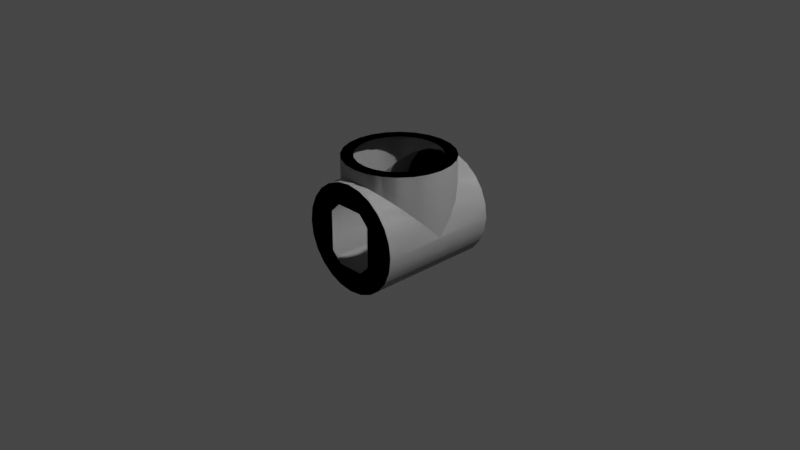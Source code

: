 # Source: inlineAirlock.blend  (saved by Blender 3.1.7; exported with 4.5.12 LTS)
import bpy
from mathutils import Matrix  # noqa: F401  (used for matrix-valued properties, if any)

bpy.ops.wm.read_factory_settings(use_empty=True)
scene = bpy.context.scene
scene.name = 'Scene'

# ---- collections
col_collection = bpy.data.collections.new('Collection'); scene.collection.children.link(col_collection)

# ---- materials (node trees are filled in below, after node groups)
mat_material_002 = bpy.data.materials.new('Material.002')
mat_material_002.use_transparent_shadow = False

# ---- node groups
ng_color4 = bpy.data.node_groups.new('Color4', 'ShaderNodeTree')
_s = ng_color4.interface.new_socket(name='Color', in_out='OUTPUT', socket_type='NodeSocketColor')
_s = ng_color4.interface.new_socket(name='Alpha', in_out='OUTPUT', socket_type='NodeSocketFloat')
_s = ng_color4.interface.new_socket(name='Color', in_out='INPUT', socket_type='NodeSocketColor')
_s = ng_color4.interface.new_socket(name='Alpha', in_out='INPUT', socket_type='NodeSocketFloat')
_s.min_value = 1.0
_N = ng_color4.nodes; _L = ng_color4.links
n0 = _N.new('NodeGroupInput'); n0.name = 'Group Input'; n0.location = (-403, 18)
n1 = _N.new('NodeGroupOutput'); n1.name = 'Group Output'; n1.location = (154, 24)
_L.new(n0.outputs[1], n1.inputs[1])
_L.new(n0.outputs[0], n1.inputs[0])
n1.is_active_output = True
ng_maincolor = bpy.data.node_groups.new('MainColor', 'ShaderNodeTree')
_s = ng_maincolor.interface.new_socket(name='Color', in_out='OUTPUT', socket_type='NodeSocketColor')
_s = ng_maincolor.interface.new_socket(name='Alpha', in_out='OUTPUT', socket_type='NodeSocketFloat')
_s = ng_maincolor.interface.new_socket(name='VColor', in_out='INPUT', socket_type='NodeSocketColor')
_s = ng_maincolor.interface.new_socket(name='VAlpha', in_out='INPUT', socket_type='NodeSocketFloat')
_s.min_value = 1e+04
_s = ng_maincolor.interface.new_socket(name='CColor', in_out='INPUT', socket_type='NodeSocketColor')
_s = ng_maincolor.interface.new_socket(name='CAlpha', in_out='INPUT', socket_type='NodeSocketFloat')
_s.min_value = 1.0
_s = ng_maincolor.interface.new_socket(name='TColor', in_out='INPUT', socket_type='NodeSocketColor')
_s = ng_maincolor.interface.new_socket(name='TAlpha', in_out='INPUT', socket_type='NodeSocketFloat')
_s.min_value = 1.0
_N = ng_maincolor.nodes; _L = ng_maincolor.links
n0 = _N.new('NodeGroupInput'); n0.name = 'Group Input'; n0.location = (-284, 35)
n1 = _N.new('NodeGroupOutput'); n1.name = 'Group Output'; n1.location = (332, -19)
n2 = _N.new('ShaderNodeMix'); n2.name = 'VC*CC*TC'; n2.location = (127, -33)
n2.label = 'VC*CC*TC'
n2.hide = True
n2.data_type = 'RGBA'
n2.blend_type = 'MULTIPLY'
n2.inputs[0].default_value = 1.0
n3 = _N.new('ShaderNodeMix'); n3.name = 'VC*CC'; n3.location = (-44, 33)
n3.label = 'VC*CC'
n3.hide = True
n3.data_type = 'RGBA'
n3.blend_type = 'MULTIPLY'
n3.inputs[0].default_value = 1.0
n4 = _N.new('ShaderNodeMath'); n4.name = 'VA*CA'; n4.location = (-59, -19)
n4.label = 'VA*CA'
n4.hide = True
n4.operation = 'MULTIPLY'
n4.inputs[2].default_value = 0.0
n5 = _N.new('ShaderNodeMath'); n5.name = 'VA*CA*TA'; n5.location = (130, -79)
n5.label = 'VA*CA*TA'
n5.hide = True
n5.operation = 'MULTIPLY'
n5.inputs[2].default_value = 0.0
_L.new(n0.outputs[2], n3.inputs[7])
_L.new(n0.outputs[4], n2.inputs[7])
_L.new(n2.outputs[2], n1.inputs[0])
_L.new(n3.outputs[2], n2.inputs[6])
_L.new(n0.outputs[0], n3.inputs[6])
_L.new(n0.outputs[1], n4.inputs[0])
_L.new(n0.outputs[3], n4.inputs[1])
_L.new(n4.outputs[0], n5.inputs[0])
_L.new(n0.outputs[5], n5.inputs[1])
_L.new(n5.outputs[0], n1.inputs[1])
n1.is_active_output = True
ng_standardshader = bpy.data.node_groups.new('StandardShader', 'ShaderNodeTree')
_s = ng_standardshader.interface.new_socket(name='BSDF', in_out='OUTPUT', socket_type='NodeSocketShader')
_s = ng_standardshader.interface.new_socket(name='BaseColor', in_out='INPUT', socket_type='NodeSocketColor')
_s = ng_standardshader.interface.new_socket(name='Shininess', in_out='INPUT', socket_type='NodeSocketFloat')
_s.min_value = 1e+04
_s = ng_standardshader.interface.new_socket(name='Gloss', in_out='INPUT', socket_type='NodeSocketFloat')
_s.min_value = 1e+04
_s = ng_standardshader.interface.new_socket(name='Emission', in_out='INPUT', socket_type='NodeSocketColor')
_s = ng_standardshader.interface.new_socket(name='Emission Strength', in_out='INPUT', socket_type='NodeSocketFloat')
_s.min_value = 1e+06
_s = ng_standardshader.interface.new_socket(name='Alpha', in_out='INPUT', socket_type='NodeSocketFloat')
_s.min_value = 1.0
_s = ng_standardshader.interface.new_socket(name='NormalColor', in_out='INPUT', socket_type='NodeSocketColor')
_N = ng_standardshader.nodes; _L = ng_standardshader.links
n0 = _N.new('NodeGroupOutput'); n0.name = 'Group Output'; n0.location = (555, 248)
n1 = _N.new('NodeGroupInput'); n1.name = 'Group Input'; n1.location = (-444, 74)
n2 = _N.new('ShaderNodeNormalMap'); n2.name = 'Normal Map'; n2.location = (-96, -256)
n2.hide = True
n3 = _N.new('ShaderNodeMath'); n3.name = 'Roughness'; n3.location = (-4, -2)
n3.label = 'Roughness'
n3.hide = True
n3.operation = 'SQRT'
n3.inputs[2].default_value = 0.0
n4 = _N.new('ShaderNodeMath'); n4.name = 'SpecularConv'; n4.location = (-120, 39)
n4.label = 'SpecularConv'
n4.hide = True
n4.operation = 'SQRT'
n4.inputs[2].default_value = 0.0
n5 = _N.new('ShaderNodeMath'); n5.name = 'Gloss2Rough'; n5.location = (-176, -1)
n5.label = 'Gloss2Rough'
n5.hide = True
n5.operation = 'SUBTRACT'
n5.inputs[0].default_value = 1.0
n5.inputs[2].default_value = 0.0
n6 = _N.new('ShaderNodeBsdfPrincipled'); n6.name = 'Principled BSDF'; n6.location = (226, 256)
n6.distribution = 'GGX'
n6.subsurface_method = 'BURLEY'
n6.inputs[3].default_value = 1.45
_L.new(n6.outputs[0], n0.inputs[0])
_L.new(n4.outputs[0], n6.inputs[13])
_L.new(n1.outputs[3], n6.inputs[27])
_L.new(n3.outputs[0], n6.inputs[2])
_L.new(n1.outputs[0], n6.inputs[0])
_L.new(n1.outputs[1], n4.inputs[0])
_L.new(n1.outputs[6], n2.inputs[1])
_L.new(n5.outputs[0], n3.inputs[0])
_L.new(n1.outputs[2], n5.inputs[1])
_L.new(n2.outputs[0], n6.inputs[5])
_L.new(n1.outputs[5], n6.inputs[4])
_L.new(n1.outputs[4], n6.inputs[28])
n0.is_active_output = True

# ---- material node trees
mat_material_002.use_nodes = True; mat_material_002.node_tree.nodes.clear()
_N = mat_material_002.node_tree.nodes; _L = mat_material_002.node_tree.links
n0 = _N.new('ShaderNodeTexImage'); n0.name = '_MainTex'; n0.location = (-131, -187)
n0.label = '_MainTex'
n0.hide = True
n1 = _N.new('ShaderNodeUVMap'); n1.name = 'UV Map'; n1.location = (-345, -213)
n2 = _N.new('ShaderNodeGroup'); n2.name = '_Color'; n2.location = (-34, -148)
n2.label = '_Color'
n2.hide = True
n2.node_tree = ng_color4
n2.inputs[0].default_value = (1.0, 1.0, 1.0, 1.0)
n2.inputs[1].default_value = 1.0
n3 = _N.new('ShaderNodeVertexColor'); n3.name = 'Vertex Color'; n3.location = (-31, -96)
n3.hide = True
n4 = _N.new('ShaderNodeOutputMaterial'); n4.name = 'Material Output'; n4.location = (765, 26)
n5 = _N.new('ShaderNodeGroup'); n5.name = 'Group'; n5.location = (157, 9)
n5.node_tree = ng_maincolor
n6 = _N.new('ShaderNodeGroup'); n6.name = 'StandardShader'; n6.location = (542, -4)
n6.node_tree = ng_standardshader
n6.inputs[1].default_value = 0.0
n6.inputs[2].default_value = 0.0
n6.inputs[3].default_value = (0.0, 0.0, 0.0, 1.0)
n6.inputs[4].default_value = 1.0
n6.inputs[6].default_value = (0.5, 0.5, 1.0, 1.0)
n7 = _N.new('ShaderNodeValue'); n7.name = '_Opacity'; n7.location = (327, -167)
n7.label = '_Opacity'
n7.hide = True
n7.outputs[0].default_value = 1.0
_L.new(n1.outputs[0], n0.inputs[0])
_L.new(n6.outputs[0], n4.inputs[0])
_L.new(n2.outputs[0], n5.inputs[2])
_L.new(n2.outputs[1], n5.inputs[3])
_L.new(n0.outputs[0], n5.inputs[4])
_L.new(n0.outputs[1], n5.inputs[5])
_L.new(n5.outputs[0], n6.inputs[0])
_L.new(n3.outputs[1], n5.inputs[1])
_L.new(n3.outputs[0], n5.inputs[0])
_L.new(n7.outputs[0], n6.inputs[5])
n4.is_active_output = True

# ---- world
world_world = bpy.data.worlds.new('World'); scene.world = world_world
world_world.use_nodes = True; world_world.node_tree.nodes.clear()
_N = world_world.node_tree.nodes; _L = world_world.node_tree.links
n0 = _N.new('ShaderNodeOutputWorld'); n0.name = 'World Output'; n0.location = (300, 300)
n1 = _N.new('ShaderNodeBackground'); n1.name = 'Background'; n1.location = (10, 300)
n1.inputs[0].default_value = (0.05088, 0.05088, 0.05088, 1.0)
_L.new(n1.outputs[0], n0.inputs[0])
n0.is_active_output = True
world_world.color = (0.05088, 0.05088, 0.05088)
world_world.use_sun_shadow = False
world_world.sun_shadow_jitter_overblur = 0.0

# ---- cameras
cam_camera = bpy.data.cameras.new('Camera')
cam_camera.clip_end = 100.0
cam_camera.ortho_scale = 7.314

# ---- lights
light_light = bpy.data.lights.new('Light', 'POINT')
light_light.transmission_factor = 0.0
light_light.energy = 1000.0
light_light.shadow_soft_size = 0.1
light_light.shadow_maximum_resolution = 0.006
light_light.use_absolute_resolution = True

# ---- meshes
me_cylinder = bpy.data.meshes.new('Cylinder')
me_cylinder.from_pydata([(2.434e-07, -0.6638, 0.3259), (-2.736e-07, 0.6638, 0.3259), (1.64e-07, -0.4538, 0.7127), (-0.07704, -0.6638, 0.3259), (-0.1175, -0.4383, 0.7127), (-0.07704, 0.6638, 0.3259), (-0.1488, -0.6638, 0.3259), (-0.2269, -0.393, 0.7127), (-0.1488, 0.6638, 0.3259), (-0.2595, -0.6638, 0.2158), (-0.3209, -0.3209, 0.7127), (-0.2595, 0.6638, 0.2158), (-0.2595, -0.6638, 0.1526), (-0.393, -0.2269, 0.7127), (-0.2595, 0.6638, 0.1526), (-0.2595, -0.6638, 0.07898), (-0.4383, -0.1175, 0.7127), (-0.2595, 0.6638, 0.07898), (-0.2595, -0.6638, -1.156e-07), (-0.2595, 0.6638, 6.358e-08), (-0.4538, -2.386e-07, 0.7127), (-0.2595, -0.6638, -0.07898), (-0.2595, 0.6638, -0.07898), (-0.4383, 0.1175, 0.7127), (-0.2595, -0.6638, -0.1526), (-0.2595, 0.6638, -0.1526), (-0.393, 0.2269, 0.7127), (-0.2595, -0.6638, -0.2158), (-0.3209, 0.3209, 0.7127), (-0.2595, 0.6638, -0.2158), (-0.1488, -0.6638, -0.3259), (-0.2269, 0.393, 0.7127), (-0.1488, 0.6638, -0.3259), (-0.07704, -0.6638, -0.3259), (-0.1175, 0.4383, 0.7127), (-0.07704, 0.6638, -0.3259), (2.815e-07, -0.6638, -0.3259), (-2.364e-07, 0.6638, -0.3259), (-1.383e-07, 0.4538, 0.7127), (0.07704, -0.6638, -0.3259), (0.1175, 0.4383, 0.7127), (0.07704, 0.6638, -0.3259), (0.1488, -0.6638, -0.3259), (0.2269, 0.393, 0.7127), (0.1488, 0.6638, -0.3259), (0.2595, -0.6638, -0.2158), (0.3209, 0.3209, 0.7127), (0.2595, 0.6638, -0.2158), (0.2595, -0.6638, -0.1526), (0.393, 0.2269, 0.7127), (0.2595, 0.6638, -0.1526), (0.2595, -0.6638, -0.07898), (0.2595, 0.6638, -0.07898), (0.4383, 0.1175, 0.7127), (0.2595, -0.6638, -8.124e-08), (0.4538, 6.312e-08, 0.7127), (0.2595, 0.6638, 1.009e-07), (0.2595, -0.6638, 0.07898), (0.4383, -0.1175, 0.7127), (0.2595, 0.6638, 0.07898), (0.2595, -0.6638, 0.1526), (0.393, -0.2269, 0.7127), (0.2595, 0.6638, 0.1526), (0.2595, -0.6638, 0.2158), (0.3209, -0.3209, 0.7127), (0.2595, 0.6638, 0.2158), (0.1488, -0.6638, 0.3259), (0.2269, -0.393, 0.7127), (0.1488, 0.6638, 0.3259), (0.07704, -0.6638, 0.3259), (0.1175, -0.4383, 0.7127), (0.07704, 0.6638, 0.3259), (2.237e-07, -0.5843, 0.5843), (-0.1512, -0.5643, 0.5643), (-0.2921, -0.506, 0.506), (-0.4131, -0.4131, 0.4131), (-0.506, -0.2921, 0.2921), (-0.5643, -0.1512, 0.1512), (-0.5643, 0.1512, 0.1512), (-0.5843, -1.031e-07, 8.941e-08), (-0.506, 0.2921, 0.2921), (-0.4131, 0.4131, 0.4131), (-0.2921, 0.506, 0.506), (-0.1512, 0.5643, 0.5643), (-1.803e-07, 0.5843, 0.5843), (0.1512, 0.5643, 0.5643), (0.2921, 0.506, 0.506), (0.4131, 0.4131, 0.4131), (0.506, 0.2921, 0.2921), (0.5643, 0.1512, 0.1512), (0.5843, 2.387e-07, 8.941e-08), (0.5643, -0.1512, 0.1512), (0.506, -0.2921, 0.2921), (0.4131, -0.4131, 0.4131), (0.2921, -0.506, 0.506), (0.1512, -0.5643, 0.5643), (2.546e-07, -0.6638, 0.5843), (-0.1512, -0.6638, 0.5643), (-0.2921, -0.6638, 0.506), (-0.4131, -0.6638, 0.4131), (-0.2921, 0.6638, 0.506), (-0.4131, 0.6638, 0.4131), (-0.506, -0.6638, 0.2921), (-0.5643, -0.6638, 0.1512), (-0.506, 0.6638, 0.2921), (-0.5643, 0.6638, 0.1512), (-0.5843, -0.6638, -1.178e-07), (-0.5643, -0.6638, -0.1512), (-0.506, -0.6638, -0.2921), (-0.506, 0.6638, -0.2921), (-0.4131, 0.6638, -0.4131), (-0.4131, -0.6638, -0.4131), (-0.2921, -0.6638, -0.506), (-0.2921, 0.6638, -0.506), (-0.1512, -0.6638, -0.5643), (3.057e-07, -0.6638, -0.5843), (-0.1512, 0.6638, -0.5643), (-2.113e-07, 0.6638, -0.5843), (0.1512, 0.6638, -0.5643), (0.1512, -0.6638, -0.5643), (0.2921, -0.6638, -0.506), (0.2921, 0.6638, -0.506), (0.4131, -0.6638, -0.4131), (0.506, -0.6638, -0.2921), (0.4131, 0.6638, -0.4131), (0.506, 0.6638, -0.2921), (0.5643, -0.6638, -0.1512), (0.5843, -0.6638, -6.116e-08), (0.5643, -0.6638, 0.1512), (0.5843, 0.6638, 1.054e-07), (0.5643, 0.6638, 0.1512), (0.506, -0.6638, 0.2921), (0.4131, -0.6638, 0.4131), (0.506, 0.6638, 0.2921), (0.4131, 0.6638, 0.4131), (0.2921, -0.6638, 0.506), (0.1512, -0.6638, 0.5643), (0.2921, 0.6638, 0.506), (0.1512, 0.6638, 0.5643), (-2.623e-07, 0.6638, 0.5843), (-0.1512, 0.6638, 0.5643), (-0.5843, 0.6638, 4.881e-08), (-0.5643, 0.6638, -0.1512), (0.5643, 0.6638, -0.1512), (2.237e-07, -0.5843, 0.7127), (-0.1512, -0.5643, 0.7127), (-0.2921, -0.506, 0.7127), (-0.4131, -0.4131, 0.7127), (-0.506, -0.2921, 0.7127), (-0.5643, -0.1512, 0.7127), (-0.5843, -2.865e-07, 0.7127), (-0.5643, 0.1512, 0.7127), (-0.506, 0.2921, 0.7127), (-0.2921, 0.506, 0.7127), (-0.1512, 0.5643, 0.7127), (0.2921, 0.506, 0.7127), (0.4131, 0.4131, 0.7127), (0.506, 0.2921, 0.7127), (0.5643, 0.1512, 0.7127), (0.5843, 1.12e-07, 0.7127), (0.5643, -0.1512, 0.7127), (0.506, -0.2921, 0.7127), (0.4131, -0.4131, 0.7127), (0.2921, -0.506, 0.7127), (0.1512, -0.5643, 0.7127), (-0.4131, 0.4131, 0.7127), (-1.803e-07, 0.5843, 0.7127), (0.1512, 0.5643, 0.7127)], [], [(72, 73, 145, 144), (73, 74, 146, 145), (74, 75, 147, 146), (147, 75, 76, 148), (148, 76, 77, 149), (149, 77, 79, 150), (79, 78, 151, 150), (78, 80, 152, 151), (80, 81, 165, 152), (165, 81, 82, 153), (82, 83, 154, 153), (83, 84, 166, 154), (166, 84, 85, 167), (167, 85, 86, 155), (86, 87, 156, 155), (157, 156, 87, 88), (158, 157, 88, 89), (159, 158, 89, 90), (90, 91, 160, 159), (91, 92, 161, 160), (92, 93, 162, 161), (93, 94, 163, 162), (94, 95, 164, 163), (95, 72, 144, 164), (84, 83, 140, 139), (73, 72, 96, 97), (83, 82, 100, 140), (74, 73, 97, 98), (82, 81, 101, 100), (75, 74, 98, 99), (81, 80, 104, 101), (76, 75, 99, 102), (104, 80, 78, 105), (77, 76, 102, 103), (78, 79, 77, 103, 106, 141, 105), (106, 107, 142, 141), (107, 108, 109, 142), (108, 111, 110, 109), (111, 112, 113, 110), (112, 114, 116, 113), (114, 115, 117, 116), (115, 119, 118, 117), (119, 120, 121, 118), (120, 122, 124, 121), (122, 123, 125, 124), (123, 126, 143, 125), (126, 127, 129, 143), (128, 91, 90, 89, 130, 129, 127), (130, 89, 88, 133), (131, 92, 91, 128), (133, 88, 87, 134), (132, 93, 92, 131), (87, 86, 137, 134), (94, 93, 132, 135), (86, 85, 138, 137), (95, 94, 135, 136), (85, 84, 139, 138), (72, 95, 136, 96), (3, 97, 96, 0), (9, 99, 98, 6), (8, 100, 101, 11), (15, 103, 102, 12), (14, 104, 105, 17), (21, 107, 106, 18), (24, 108, 107, 21), (25, 109, 110, 29), (30, 112, 111, 27), (29, 110, 113, 32), (36, 115, 114, 33), (35, 116, 117, 37), (37, 117, 118, 41), (42, 120, 119, 39), (41, 118, 121, 44), (48, 123, 122, 45), (47, 124, 125, 50), (54, 127, 126, 51), (57, 128, 127, 54), (56, 129, 130, 59), (63, 132, 131, 60), (62, 133, 134, 65), (69, 136, 135, 66), (68, 137, 138, 71), (0, 96, 136, 69), (1, 139, 140, 5), (6, 98, 97, 3), (5, 140, 100, 8), (12, 102, 99, 9), (11, 101, 104, 14), (18, 106, 103, 15), (17, 105, 141, 19), (22, 142, 109, 25), (27, 111, 108, 24), (33, 114, 112, 30), (32, 113, 116, 35), (39, 119, 115, 36), (45, 122, 120, 42), (44, 121, 124, 47), (51, 126, 123, 48), (50, 125, 143, 52), (52, 143, 129, 56), (60, 131, 128, 57), (59, 130, 133, 62), (66, 135, 132, 63), (65, 134, 137, 68), (71, 138, 139, 1), (19, 141, 142, 22), (2, 144, 145, 4), (4, 145, 146, 7), (10, 147, 148, 13), (16, 149, 150, 20), (23, 151, 152, 26), (31, 153, 154, 34), (43, 155, 156, 46), (49, 157, 158, 53), (53, 158, 159, 55), (58, 160, 161, 61), (64, 162, 163, 67), (70, 164, 144, 2), (7, 146, 147, 10), (13, 148, 149, 16), (20, 150, 151, 23), (26, 152, 165, 28), (28, 165, 153, 31), (34, 154, 166, 38), (38, 166, 167, 40), (40, 167, 155, 43), (46, 156, 157, 49), (55, 159, 160, 58), (61, 161, 162, 64), (67, 163, 164, 70)])
me_cylinder.polygons.foreach_set('use_smooth', [True] * 130)
_k = set([(72, 73), (72, 95), (73, 74), (74, 75), (75, 76), (76, 77), (77, 79), (78, 79), (78, 80), (80, 81), (81, 82), (82, 83), (83, 84), (84, 85), (85, 86), (86, 87), (87, 88), (88, 89), (89, 90), (90, 91), (91, 92), (92, 93), (93, 94), (94, 95), (96, 97), (96, 136), (97, 98), (98, 99), (99, 102), (100, 101), (100, 140), (101, 104), (102, 103), (103, 106), (104, 105), (105, 141), (106, 107), (107, 108), (108, 111), (109, 110), (109, 142), (110, 113), (111, 112), (112, 114), (113, 116), (114, 115), (115, 119), (116, 117), (117, 118), (118, 121), (119, 120), (120, 122), (121, 124), (122, 123), (123, 126), (124, 125), (125, 143), (126, 127), (127, 128), (128, 131), (129, 130), (129, 143), (130, 133), (131, 132), (132, 135), (133, 134), (134, 137), (135, 136), (137, 138), (138, 139), (139, 140), (141, 142), (144, 145), (144, 164), (145, 146), (146, 147), (147, 148), (148, 149), (149, 150), (150, 151), (151, 152), (152, 165), (153, 154), (153, 165), (154, 166), (155, 156), (155, 167), (156, 157), (157, 158), (158, 159), (159, 160), (160, 161), (161, 162), (162, 163), (163, 164), (166, 167)])
me_cylinder.attributes.new('sharp_edge', 'BOOLEAN', 'EDGE').data.foreach_set('value', [ (min(e.vertices), max(e.vertices)) in _k for e in me_cylinder.edges])
_uv = me_cylinder.uv_layers.new(name='UVMap')
_uv.uv.foreach_set('vector', [1.0, 0.9099, 0.9583, 0.8959, 0.9583, 1.0, 1.0, 1.0, 0.9583, 0.8959, 0.9167, 0.855, 0.9167, 1.0, 0.9583, 1.0, 0.9167, 0.855, 0.875, 0.7898, 0.875, 1.0, 0.9167, 1.0, 0.875, 1.0, 0.875, 0.7898, 0.8333, 0.7049, 0.8333, 1.0, 0.8333, 1.0, 0.8333, 0.7049, 0.7917, 0.6061, 0.7917, 1.0, 0.7917, 1.0, 0.7917, 0.6061, 0.75, 0.5, 0.75, 1.0, 0.75, 0.5, 0.7083, 0.6061, 0.7083, 1.0, 0.75, 1.0, 0.7083, 0.6061, 0.6667, 0.7049, 0.6667, 1.0, 0.7083, 1.0, 0.6667, 0.7049, 0.625, 0.7898, 0.625, 1.0, 0.6667, 1.0, 0.625, 1.0, 0.625, 0.7898, 0.5833, 0.855, 0.5833, 1.0, 0.5833, 0.855, 0.5417, 0.8959, 0.5417, 1.0, 0.5833, 1.0, 0.5417, 0.8959, 0.5, 0.9099, 0.5, 1.0, 0.5417, 1.0, 0.5, 1.0, 0.5, 0.9099, 0.4583, 0.8959, 0.4583, 1.0, 0.4583, 1.0, 0.4583, 0.8959, 0.4167, 0.855, 0.4167, 1.0, 0.4167, 0.855, 0.375, 0.7898, 0.375, 1.0, 0.4167, 1.0, 0.3333, 1.0, 0.375, 1.0, 0.375, 0.7898, 0.3333, 0.7049, 0.2917, 1.0, 0.3333, 1.0, 0.3333, 0.7049, 0.2917, 0.6061, 0.25, 1.0, 0.2917, 1.0, 0.2917, 0.6061, 0.25, 0.5, 0.25, 0.5, 0.2083, 0.6061, 0.2083, 1.0, 0.25, 1.0, 0.2083, 0.6061, 0.1667, 0.7049, 0.1667, 1.0, 0.2083, 1.0, 0.1667, 0.7049, 0.125, 0.7898, 0.125, 1.0, 0.1667, 1.0, 0.125, 0.7898, 0.08333, 0.855, 0.08333, 1.0, 0.125, 1.0, 0.08333, 0.855, 0.04167, 0.8959, 0.04167, 1.0, 0.08333, 1.0, 0.04167, 0.8959, -1.863e-07, 0.9099, -1.863e-07, 1.0, 0.04167, 1.0, 1.0, 0.9701, 0.9583, 0.9626, 0.9583, 1.0, 1.0, 1.0, 0.9583, 0.5374, 1.0, 0.5299, 1.0, 0.5, 0.9583, 0.5, 0.9583, 0.9626, 0.9167, 0.9406, 0.9167, 1.0, 0.9583, 1.0, 0.9167, 0.5594, 0.9583, 0.5374, 0.9583, 0.5, 0.9167, 0.5, 0.9167, 0.9406, 0.875, 0.9056, 0.875, 1.0, 0.9167, 1.0, 0.875, 0.5944, 0.9167, 0.5594, 0.9167, 0.5, 0.875, 0.5, 0.875, 0.9056, 0.8333, 0.86, 0.8333, 1.0, 0.875, 1.0, 0.8333, 0.64, 0.875, 0.5944, 0.875, 0.5, 0.8333, 0.5, 0.8333, 1.0, 0.8333, 0.86, 0.7917, 0.807, 0.7917, 1.0, 0.7917, 0.693, 0.8333, 0.64, 0.8333, 0.5, 0.7917, 0.5, 0.7917, 0.807, 0.75, 0.75, 0.7917, 0.693, 0.7917, 0.5, 0.75, 0.5, 0.75, 1.0, 0.7917, 1.0, 0.75, 0.5, 0.7083, 0.5, 0.7083, 1.0, 0.75, 1.0, 0.7083, 0.5, 0.6667, 0.5, 0.6667, 1.0, 0.7083, 1.0, 0.6667, 0.5, 0.625, 0.5, 0.625, 1.0, 0.6667, 1.0, 0.625, 0.5, 0.5833, 0.5, 0.5833, 1.0, 0.625, 1.0, 0.5833, 0.5, 0.5417, 0.5, 0.5417, 1.0, 0.5833, 1.0, 0.5417, 0.5, 0.5, 0.5, 0.5, 1.0, 0.5417, 1.0, 0.5, 0.5, 0.4583, 0.5, 0.4583, 1.0, 0.5, 1.0, 0.4583, 0.5, 0.4167, 0.5, 0.4167, 1.0, 0.4583, 1.0, 0.4167, 0.5, 0.375, 0.5, 0.375, 1.0, 0.4167, 1.0, 0.375, 0.5, 0.3333, 0.5, 0.3333, 1.0, 0.375, 1.0, 0.3333, 0.5, 0.2917, 0.5, 0.2917, 1.0, 0.3333, 1.0, 0.2917, 0.5, 0.25, 0.5, 0.25, 1.0, 0.2917, 1.0, 0.2083, 0.5, 0.2083, 0.693, 0.25, 0.75, 0.2083, 0.807, 0.2083, 1.0, 0.25, 1.0, 0.25, 0.5, 0.2083, 1.0, 0.2083, 0.807, 0.1667, 0.86, 0.1667, 1.0, 0.1667, 0.5, 0.1667, 0.64, 0.2083, 0.693, 0.2083, 0.5, 0.1667, 1.0, 0.1667, 0.86, 0.125, 0.9056, 0.125, 1.0, 0.125, 0.5, 0.125, 0.5944, 0.1667, 0.64, 0.1667, 0.5, 0.125, 0.9056, 0.08333, 0.9406, 0.08333, 1.0, 0.125, 1.0, 0.08333, 0.5594, 0.125, 0.5944, 0.125, 0.5, 0.08333, 0.5, 0.08333, 0.9406, 0.04167, 0.9626, 0.04167, 1.0, 0.08333, 1.0, 0.04167, 0.5374, 0.08333, 0.5594, 0.08333, 0.5, 0.04167, 0.5, 0.04167, 0.9626, -1.863e-07, 0.9701, -1.863e-07, 1.0, 0.04167, 1.0, -1.863e-07, 0.5299, 0.04167, 0.5374, 0.04167, 0.5, -1.863e-07, 0.5, 0.7935, 0.4076, 0.8121, 0.4818, 0.75, 0.49, 0.75, 0.3915, 0.8688, 0.3827, 0.9197, 0.4197, 0.87, 0.4578, 0.834, 0.4015, 0.334, 0.3454, 0.37, 0.4578, 0.4197, 0.08029, 0.3688, 0.2634, 0.9123, 0.3306, 0.9818, 0.3121, 0.9578, 0.37, 0.8955, 0.3567, 0.3955, 0.2282, 0.4578, 0.13, 0.4818, 0.1879, 0.4123, 0.2328, 0.9123, 0.3306, 0.9818, 0.3121, 0.99, 0.25, 0.918, 0.3179, 0.8955, 0.3567, 0.9578, 0.37, 0.9818, 0.3121, 0.9123, 0.3306, 0.3955, 0.2282, 0.4578, 0.13, 0.4197, 0.08029, 0.3688, 0.2634, 0.834, 0.4015, 0.87, 0.4578, 0.9197, 0.4197, 0.8688, 0.3827, 0.3688, 0.2634, 0.4197, 0.08029, 0.37, 0.4578, 0.334, 0.3454, 0.75, 0.3915, 0.75, 0.49, 0.8121, 0.4818, 0.7935, 0.4076, 0.2935, 0.4028, 0.3121, 0.4818, 0.25, 0.49, 0.25, 0.4244, 0.25, 0.4244, 0.25, 0.49, 0.1879, 0.4818, 0.2065, 0.4261, 0.666, 0.2368, 0.63, 0.04215, 0.6879, 0.4818, 0.7065, 0.3314, 0.2065, 0.4261, 0.1879, 0.4818, 0.13, 0.4578, 0.166, 0.4145, 0.6045, 0.1933, 0.5422, 0.13, 0.5803, 0.08029, 0.6312, 0.1912, 0.1312, 0.3932, 0.08029, 0.4197, 0.04215, 0.37, 0.1045, 0.366, 0.582, 0.2212, 0.51, 0.25, 0.5182, 0.1879, 0.5877, 0.2108, 0.5877, 0.2108, 0.5182, 0.1879, 0.51, 0.25, 0.582, 0.2212, 0.08201, 0.3263, 0.01, 0.25, 0.01818, 0.3121, 0.08773, 0.3392, 0.6312, 0.1912, 0.5803, 0.08029, 0.5422, 0.13, 0.6045, 0.1933, 0.1045, 0.366, 0.04215, 0.37, 0.08029, 0.4197, 0.1312, 0.3932, 0.7065, 0.3314, 0.6879, 0.4818, 0.63, 0.04215, 0.666, 0.2368, 0.166, 0.4145, 0.13, 0.4578, 0.1879, 0.4818, 0.2065, 0.4261, 0.75, 0.3915, 0.75, 0.49, 0.6879, 0.4818, 0.7065, 0.3314, 0.25, 0.4244, 0.25, 0.49, 0.3121, 0.4818, 0.2935, 0.4028, 0.834, 0.4015, 0.87, 0.4578, 0.8121, 0.4818, 0.7935, 0.4076, 0.2935, 0.4028, 0.3121, 0.4818, 0.37, 0.4578, 0.334, 0.3454, 0.8955, 0.3567, 0.9578, 0.37, 0.9197, 0.4197, 0.8688, 0.3827, 0.3688, 0.2634, 0.4197, 0.08029, 0.4578, 0.13, 0.3955, 0.2282, 0.918, 0.3179, 0.99, 0.25, 0.9818, 0.3121, 0.9123, 0.3306, 0.4123, 0.2328, 0.4818, 0.1879, 0.49, 0.25, 0.418, 0.2403, 0.4123, 0.2328, 0.4818, 0.1879, 0.4578, 0.13, 0.3955, 0.2282, 0.8688, 0.3827, 0.9197, 0.4197, 0.9578, 0.37, 0.8955, 0.3567, 0.7935, 0.4076, 0.8121, 0.4818, 0.87, 0.4578, 0.834, 0.4015, 0.334, 0.3454, 0.37, 0.4578, 0.3121, 0.4818, 0.2935, 0.4028, 0.7065, 0.3314, 0.6879, 0.4818, 0.75, 0.49, 0.75, 0.3915, 0.6312, 0.1912, 0.5803, 0.08029, 0.63, 0.04215, 0.666, 0.2368, 0.166, 0.4145, 0.13, 0.4578, 0.08029, 0.4197, 0.1312, 0.3932, 0.5877, 0.2108, 0.5182, 0.1879, 0.5422, 0.13, 0.6045, 0.1933, 0.1045, 0.366, 0.04215, 0.37, 0.01818, 0.3121, 0.08773, 0.3392, 0.08773, 0.3392, 0.01818, 0.3121, 0.01, 0.25, 0.08201, 0.3263, 0.6045, 0.1933, 0.5422, 0.13, 0.5182, 0.1879, 0.5877, 0.2108, 0.08773, 0.3392, 0.01818, 0.3121, 0.04215, 0.37, 0.1045, 0.366, 0.666, 0.2368, 0.63, 0.04215, 0.5803, 0.08029, 0.6312, 0.1912, 0.1312, 0.3932, 0.08029, 0.4197, 0.13, 0.4578, 0.166, 0.4145, 0.2065, 0.4261, 0.1879, 0.4818, 0.25, 0.49, 0.25, 0.4244, 0.418, 0.2403, 0.49, 0.25, 0.4818, 0.1879, 0.4123, 0.2328, 0.25, 0.4364, 0.25, 0.49, 0.3121, 0.4818, 0.2982, 0.4301, 0.2982, 0.4301, 0.3121, 0.4818, 0.37, 0.4578, 0.3432, 0.4114, 0.3818, 0.3818, 0.4197, 0.4197, 0.4578, 0.37, 0.4114, 0.3432, 0.4301, 0.2982, 0.4818, 0.3121, 0.49, 0.25, 0.4364, 0.25, 0.4301, 0.2018, 0.4818, 0.1879, 0.4578, 0.13, 0.4114, 0.1568, 0.3432, 0.08856, 0.37, 0.04215, 0.3121, 0.01818, 0.2982, 0.06994, 0.1568, 0.08856, 0.13, 0.04215, 0.08029, 0.08029, 0.1182, 0.1182, 0.08856, 0.1568, 0.04215, 0.13, 0.01818, 0.1879, 0.06994, 0.2018, 0.06994, 0.2018, 0.01818, 0.1879, 0.01, 0.25, 0.06359, 0.25, 0.06994, 0.2982, 0.01818, 0.3121, 0.04215, 0.37, 0.08856, 0.3432, 0.1182, 0.3818, 0.08029, 0.4197, 0.13, 0.4578, 0.1568, 0.4114, 0.2018, 0.4301, 0.1879, 0.4818, 0.25, 0.49, 0.25, 0.4364, 0.3432, 0.4114, 0.37, 0.4578, 0.4197, 0.4197, 0.3818, 0.3818, 0.4114, 0.3432, 0.4578, 0.37, 0.4818, 0.3121, 0.4301, 0.2982, 0.4364, 0.25, 0.49, 0.25, 0.4818, 0.1879, 0.4301, 0.2018, 0.4114, 0.1568, 0.4578, 0.13, 0.4197, 0.08029, 0.3818, 0.1182, 0.3818, 0.1182, 0.4197, 0.08029, 0.37, 0.04215, 0.3432, 0.08856, 0.2982, 0.06994, 0.3121, 0.01818, 0.25, 0.01, 0.25, 0.06359, 0.25, 0.06359, 0.25, 0.01, 0.1879, 0.01818, 0.2018, 0.06994, 0.2018, 0.06994, 0.1879, 0.01818, 0.13, 0.04215, 0.1568, 0.08856, 0.1182, 0.1182, 0.08029, 0.08029, 0.04215, 0.13, 0.08856, 0.1568, 0.06359, 0.25, 0.01, 0.25, 0.01818, 0.3121, 0.06994, 0.2982, 0.08856, 0.3432, 0.04215, 0.37, 0.08029, 0.4197, 0.1182, 0.3818, 0.1568, 0.4114, 0.13, 0.4578, 0.1879, 0.4818, 0.2018, 0.4301])
me_cylinder.materials.append(mat_material_002)
me_cylinder.use_remesh_fix_poles = True
me_cylinder.use_remesh_preserve_attributes = False
me_cylinder.update()
me_cylinder.normals_split_custom_set([tuple(v) for v in zip(*[iter([-4.773e-07, 1.0, 0.0, 0.2774, 0.9607, 1.59e-07, 0.2588, 0.9659, 1.387e-07, -4.736e-07, 1.0, 0.0, 0.2774, 0.9607, 1.59e-07, 0.531, 0.8474, 1.006e-07, 0.5, 0.866, 1.387e-07, 0.2588, 0.9659, 1.387e-07, 0.531, 0.8474, 1.006e-07, 0.7409, 0.6716, 0.0, 0.7071, 0.7071, 0.0, 0.5, 0.866, 1.387e-07, 0.7071, 0.7071, 0.0, 0.7409, 0.6716, 0.0, 0.8935, 0.449, 3.607e-08, 0.866, 0.5, 2.508e-08, 0.866, 0.5, 2.508e-08, 0.8935, 0.449, 3.607e-08, 0.9803, 0.1973, 3.086e-08, 0.9659, 0.2588, 3.717e-08, 0.9659, 0.2588, 3.717e-08, 0.9803, 0.1973, 3.086e-08, 1.0, 2.855e-07, -5.672e-15, 1.0, 2.296e-07, -1.483e-14, 1.0, 2.855e-07, -5.672e-15, 0.9803, -0.1973, -2.436e-08, 0.9659, -0.2588, -2.462e-08, 1.0, 2.296e-07, -1.483e-14, 0.9803, -0.1973, -2.436e-08, 0.8935, -0.449, -3.715e-08, 0.866, -0.5, -4.675e-08, 0.9659, -0.2588, -2.462e-08, 0.8935, -0.449, -3.715e-08, 0.7409, -0.6716, -1.064e-07, 0.7071, -0.7071, -1.292e-07, 0.866, -0.5, -4.675e-08, 0.7071, -0.7071, -1.292e-07, 0.7409, -0.6716, -1.064e-07, 0.531, -0.8474, -1.21e-07, 0.5, -0.866, -9.497e-08, 0.531, -0.8474, -1.21e-07, 0.2774, -0.9607, -1.518e-07, 0.2588, -0.9659, -1.78e-07, 0.5, -0.866, -9.497e-08, 0.2774, -0.9607, -1.518e-07, 3.712e-07, -1.0, -5.107e-08, 3.827e-07, -1.0, -5.107e-08, 0.2588, -0.9659, -1.78e-07, 3.827e-07, -1.0, -5.107e-08, 3.712e-07, -1.0, -5.107e-08, -0.2774, -0.9608, 2.673e-07, -0.2588, -0.9659, 2.656e-07, -0.2588, -0.9659, 2.656e-07, -0.2774, -0.9608, 2.673e-07, -0.531, -0.8474, 3.86e-08, -0.5, -0.866, 9.008e-08, -0.531, -0.8474, 3.86e-08, -0.7409, -0.6716, -7.738e-08, -0.7071, -0.7071, -8.286e-08, -0.5, -0.866, 9.008e-08, -0.866, -0.5, -5.302e-08, -0.7071, -0.7071, -8.286e-08, -0.7409, -0.6716, -7.738e-08, -0.8935, -0.449, -4.616e-08, -0.9659, -0.2588, -2.787e-08, -0.866, -0.5, -5.302e-08, -0.8935, -0.449, -4.616e-08, -0.9803, -0.1973, -2.314e-08, -1.0, -2.249e-07, 5.703e-16, -0.9659, -0.2588, -2.787e-08, -0.9803, -0.1973, -2.314e-08, -1.0, -2.426e-07, -1.702e-15, -1.0, -2.426e-07, -1.702e-15, -0.9803, 0.1973, 2.314e-08, -0.9659, 0.2588, 2.787e-08, -1.0, -2.249e-07, 5.703e-16, -0.9803, 0.1973, 2.314e-08, -0.8935, 0.449, 2.705e-08, -0.866, 0.5, 1.881e-08, -0.9659, 0.2588, 2.787e-08, -0.8935, 0.449, 2.705e-08, -0.7409, 0.6716, 3.047e-08, -0.7071, 0.7071, 4.865e-08, -0.866, 0.5, 1.881e-08, -0.7409, 0.6716, 3.047e-08, -0.531, 0.8474, 6.197e-08, -0.5, 0.866, 4.865e-08, -0.7071, 0.7071, 4.865e-08, -0.531, 0.8474, 6.197e-08, -0.2774, 0.9607, 0.0, -0.2588, 0.9659, 0.0, -0.5, 0.866, 4.865e-08, -0.2774, 0.9607, 0.0, -4.773e-07, 1.0, 0.0, -4.736e-07, 1.0, 0.0, -0.2588, 0.9659, 0.0, -1.547e-07, -7.586e-14, -1.0, 0.2774, 2.326e-07, -0.9607, 0.2588, 2.15e-07, -0.9659, -6.698e-08, -1.369e-14, -1.0, 0.2774, 2.105e-07, -0.9607, 8.838e-08, 1.054e-14, -1.0, 9.09e-08, 1.141e-14, -1.0, 0.2588, 1.891e-07, -0.9659, 0.2774, 2.326e-07, -0.9607, 0.531, 3.52e-07, -0.8474, 0.5, 3.486e-07, -0.866, 0.2588, 2.15e-07, -0.9659, 0.531, 3.52e-07, -0.8474, 0.2774, 2.105e-07, -0.9607, 0.2588, 1.891e-07, -0.9659, 0.5, 3.486e-07, -0.866, 0.531, 3.52e-07, -0.8474, 0.7409, 3.848e-07, -0.6716, 0.7071, 3.789e-07, -0.7071, 0.5, 3.486e-07, -0.866, 0.7409, 4.391e-07, -0.6716, 0.531, 3.52e-07, -0.8474, 0.5, 3.486e-07, -0.866, 0.7071, 4.185e-07, -0.7071, 0.7409, 3.848e-07, -0.6716, 0.8935, 3.922e-07, -0.449, 0.866, 3.938e-07, -0.5, 0.7071, 3.789e-07, -0.7071, 0.8935, 4.532e-07, -0.449, 0.7409, 4.391e-07, -0.6716, 0.7071, 4.185e-07, -0.7071, 0.866, 4.604e-07, -0.5, 0.866, 3.938e-07, -0.5, 0.8935, 3.922e-07, -0.449, 0.9803, 3.182e-07, -0.1973, 0.9659, 3.425e-07, -0.2588, 0.9803, 3.322e-07, -0.1973, 0.8935, 4.532e-07, -0.449, 0.866, 4.604e-07, -0.5, 0.9659, 3.695e-07, -0.2588, 0.9803, 3.182e-07, -0.1973, 0.9914, 2.907e-07, -0.1305, 0.9803, 3.322e-07, -0.1973, 0.9659, 3.695e-07, -0.2588, 1.0, 2.951e-07, -1.435e-08, 1.0, 2.951e-07, 4.784e-08, 0.9659, 3.425e-07, -0.2588, 1.0, 2.951e-07, -1.435e-08, 0.9659, 2.969e-07, 0.2588, 0.9659, 2.969e-07, 0.2588, 1.0, 2.951e-07, 4.784e-08, 0.9659, 2.969e-07, 0.2588, 0.866, 2.598e-07, 0.5, 0.866, 2.598e-07, 0.5, 0.9659, 2.969e-07, 0.2588, 0.866, 2.598e-07, 0.5, 0.7071, 1.856e-07, 0.7071, 0.7071, 1.856e-07, 0.7071, 0.866, 2.598e-07, 0.5, 0.7071, 1.856e-07, 0.7071, 0.5, 6.727e-08, 0.866, 0.5, 6.727e-08, 0.866, 0.7071, 1.856e-07, 0.7071, 0.5, 6.727e-08, 0.866, 0.2588, -8.264e-08, 0.9659, 0.2588, -8.264e-08, 0.9659, 0.5, 6.727e-08, 0.866, 0.2588, -8.264e-08, 0.9659, -9.09e-08, -2.021e-07, 1.0, -8.611e-08, -2.021e-07, 1.0, 0.2588, -8.264e-08, 0.9659, -9.09e-08, -2.021e-07, 1.0, -0.2588, -2.865e-07, 0.9659, -0.2588, -2.865e-07, 0.9659, -8.611e-08, -2.021e-07, 1.0, -0.2588, -2.865e-07, 0.9659, -0.5, -3.364e-07, 0.866, -0.5, -3.364e-07, 0.866, -0.2588, -2.865e-07, 0.9659, -0.5, -3.364e-07, 0.866, -0.7071, -3.897e-07, 0.7071, -0.7071, -3.897e-07, 0.7071, -0.5, -3.364e-07, 0.866, -0.7071, -3.897e-07, 0.7071, -0.866, -4.175e-07, 0.5, -0.866, -4.175e-07, 0.5, -0.7071, -3.897e-07, 0.7071, -0.866, -4.175e-07, 0.5, -0.9659, -3.711e-07, 0.2588, -0.9659, -3.711e-07, 0.2588, -0.866, -4.175e-07, 0.5, -0.9659, -3.711e-07, 0.2588, -1.0, -3.332e-07, -2.87e-08, -1.0, -3.332e-07, -1.914e-08, -0.9659, -3.711e-07, 0.2588, -0.9659, -2.975e-07, -0.2588, -0.9803, -3.136e-07, -0.1973, -0.9914, -3.295e-07, -0.1305, -0.9803, -3.336e-07, -0.1973, -0.9659, -3.36e-07, -0.2588, -1.0, -3.332e-07, -1.914e-08, -1.0, -3.332e-07, -2.87e-08, -0.9659, -3.36e-07, -0.2588, -0.9803, -3.336e-07, -0.1973, -0.8935, -2.971e-07, -0.449, -0.866, -2.645e-07, -0.5, -0.866, -2.463e-07, -0.5, -0.8935, -2.531e-07, -0.449, -0.9803, -3.136e-07, -0.1973, -0.9659, -2.975e-07, -0.2588, -0.866, -2.645e-07, -0.5, -0.8935, -2.971e-07, -0.449, -0.7409, -1.297e-07, -0.6716, -0.7071, -9.462e-08, -0.7071, -0.7071, -2.356e-07, -0.7071, -0.7409, -2.332e-07, -0.6716, -0.8935, -2.531e-07, -0.449, -0.866, -2.463e-07, -0.5, -0.7409, -1.297e-07, -0.6716, -0.531, 1.736e-08, -0.8474, -0.5, 2.395e-08, -0.866, -0.7071, -9.462e-08, -0.7071, -0.531, -1.189e-07, -0.8474, -0.7409, -2.332e-07, -0.6716, -0.7071, -2.356e-07, -0.7071, -0.5, -7.275e-08, -0.866, -0.531, 1.736e-08, -0.8474, -0.2774, -1.293e-08, -0.9607, -0.2588, -2.339e-08, -0.9659, -0.5, 2.395e-08, -0.866, -0.2774, 3.655e-08, -0.9607, -0.531, -1.189e-07, -0.8474, -0.5, -7.275e-08, -0.866, -0.2588, 2.638e-08, -0.9659, -0.2774, -1.293e-08, -0.9607, -1.547e-07, -7.586e-14, -1.0, -6.698e-08, -1.369e-14, -1.0, -0.2588, -2.339e-08, -0.9659, 8.838e-08, 1.054e-14, -1.0, -0.2774, 3.655e-08, -0.9607, -0.2588, 2.638e-08, -0.9659, 9.09e-08, 1.141e-14, -1.0, -3.126e-07, 1.0, 1.775e-07, -3.191e-07, 1.0, 2.258e-07, -3.918e-07, 1.0, 4.539e-07, -3.918e-07, 1.0, 4.539e-07, -4.108e-07, 1.0, 2.536e-07, -4.073e-07, 1.0, 2.393e-07, -3.755e-07, 1.0, 3.084e-07, -3.694e-07, 1.0, 3.376e-07, 6.975e-08, -1.0, -2.429e-07, 2.717e-07, -1.0, -6.026e-08, 5.237e-07, -1.0, -1.902e-07, 3.394e-07, -1.0, -4.933e-07, -3.82e-07, 1.0, 2.337e-07, -3.83e-07, 1.0, 2.077e-07, -4.048e-07, 1.0, 1.411e-07, -4.005e-07, 1.0, 9.538e-08, 5.002e-07, -1.0, -7.858e-08, 3.666e-07, -1.0, -3.348e-07, 5.758e-07, -1.0, -1.919e-07, 5.503e-07, -1.0, -2.731e-07, -3.186e-07, 1.0, 5.463e-07, -2.837e-07, 1.0, 3.838e-07, -4.631e-07, 1.0, 1.018e-06, -4.631e-07, 1.0, 1.018e-06, -1.73e-07, 1.0, -6.058e-07, -2.535e-07, 1.0, -4.589e-07, -2.837e-07, 1.0, 3.838e-07, -3.186e-07, 1.0, 5.463e-07, 6.298e-07, -1.0, 2.861e-07, 6.503e-07, -1.0, 4.232e-07, 5.425e-07, -1.0, 6.083e-07, 5.975e-07, -1.0, 6.863e-07, -1.042e-06, 1.0, 4.213e-07, -9.183e-07, 1.0, 3.74e-07, -4.851e-07, 1.0, 1.096e-07, -4.915e-07, 1.0, 7.443e-08, 5.975e-07, -1.0, 6.863e-07, 5.425e-07, -1.0, 6.083e-07, 4.395e-07, -1.0, -4.018e-08, 4.509e-07, -1.0, -1.62e-07, -3.918e-07, 1.0, 1.747e-07, -3.918e-07, 1.0, 1.747e-07, -4.954e-07, 1.0, 2.38e-07, -2.749e-07, 1.0, 1.594e-07, 4.931e-07, -1.0, -3.544e-07, 4.926e-07, -1.0, -3.971e-07, 3.918e-07, -1.0, -2.933e-07, 3.918e-07, -1.0, -2.933e-07, 3.918e-07, -1.0, -2.933e-07, 3.918e-07, -1.0, -2.933e-07, 3.191e-07, -1.0, -1.892e-07, 3.126e-07, -1.0, -2.319e-07, 1.913e-07, 1.0, 5.888e-07, 6.44e-08, 1.0, 5.054e-07, -3.164e-07, 1.0, 6.845e-07, -5.309e-07, 1.0, 6.406e-07, 3.126e-07, -1.0, -2.319e-07, 3.191e-07, -1.0, -1.892e-07, 3.755e-07, -1.0, -2.226e-07, 3.694e-07, -1.0, -1.729e-07, -4.005e-07, 1.0, 1.908e-07, -4.048e-07, 1.0, 2.822e-07, -4.073e-07, 1.0, 3.69e-07, -4.108e-07, 1.0, 4.327e-07, 4.108e-07, -1.0, -5.071e-07, 4.073e-07, -1.0, -4.785e-07, 4.048e-07, -1.0, -2.822e-07, 4.005e-07, -1.0, -1.908e-07, -4.043e-07, 1.0, 2.036e-07, -4.043e-07, 1.0, 2.036e-07, -3.83e-07, 1.0, 0.0, -3.82e-07, 1.0, 0.0, -4.157e-07, 1.0, 3.94e-08, -4.13e-07, 1.0, -1.579e-08, -4.043e-07, 1.0, 2.036e-07, -4.043e-07, 1.0, 2.036e-07, 4.043e-07, -1.0, -2.036e-07, 4.043e-07, -1.0, -2.036e-07, 4.13e-07, -1.0, -2.077e-07, 4.157e-07, -1.0, -2.337e-07, -4.915e-07, 1.0, 7.443e-08, -4.851e-07, 1.0, 1.096e-07, -4.479e-07, 1.0, -2.295e-07, -4.296e-07, 1.0, -3.029e-07, 5.581e-07, -1.0, -9.538e-08, 6.38e-07, -1.0, -1.411e-07, 4.945e-07, -1.0, 8.94e-08, 6.205e-07, -1.0, -3.028e-08, -4.931e-07, 1.0, 4.228e-07, -4.926e-07, 1.0, 2.909e-07, -4.783e-07, 1.0, -2.009e-08, -4.811e-07, 1.0, -8.098e-08, 6.309e-07, -1.0, -7.824e-08, 5.303e-07, -1.0, 2.551e-08, 4.94e-07, -1.0, -3.519e-07, 3.84e-07, -1.0, -3.321e-07, -3.918e-07, 1.0, 4.539e-07, -3.918e-07, 1.0, 4.539e-07, -4.926e-07, 1.0, 2.909e-07, -4.931e-07, 1.0, 4.228e-07, 3.918e-07, -1.0, -2.594e-07, 3.918e-07, -1.0, -2.594e-07, 6.57e-08, -1.0, -5.777e-07, 2.236e-07, -1.0, -5.097e-07, -3.694e-07, 1.0, 3.376e-07, -3.755e-07, 1.0, 3.084e-07, -3.191e-07, 1.0, 2.258e-07, -3.126e-07, 1.0, 1.775e-07, 2.236e-07, -1.0, -5.097e-07, 6.57e-08, -1.0, -5.777e-07, 2.717e-07, -1.0, -6.026e-08, 6.975e-08, -1.0, -2.429e-07, -4.005e-07, 1.0, 9.538e-08, -4.048e-07, 1.0, 1.411e-07, -4.073e-07, 1.0, 2.393e-07, -4.108e-07, 1.0, 2.536e-07, 3.394e-07, -1.0, -4.933e-07, 5.237e-07, -1.0, -1.902e-07, 3.666e-07, -1.0, -3.348e-07, 5.002e-07, -1.0, -7.858e-08, -4.631e-07, 1.0, 1.018e-06, -4.631e-07, 1.0, 1.018e-06, -3.83e-07, 1.0, 2.077e-07, -3.82e-07, 1.0, 2.337e-07, 5.503e-07, -1.0, -2.731e-07, 5.758e-07, -1.0, -1.919e-07, 5.008e-07, -1.0, -1.018e-06, 5.008e-07, -1.0, -1.018e-06, 6.067e-07, -1.0, -7.012e-07, 6.045e-07, -1.0, -6.231e-07, 6.503e-07, -1.0, 4.232e-07, 6.298e-07, -1.0, 2.861e-07, -4.915e-07, 1.0, 7.443e-08, -4.851e-07, 1.0, 1.096e-07, -2.535e-07, 1.0, -4.589e-07, -1.73e-07, 1.0, -6.058e-07, -2.749e-07, 1.0, 1.594e-07, -4.954e-07, 1.0, 2.38e-07, -9.183e-07, 1.0, 3.74e-07, -1.042e-06, 1.0, 4.213e-07, 4.509e-07, -1.0, -1.62e-07, 4.395e-07, -1.0, -4.018e-08, 4.926e-07, -1.0, -3.971e-07, 4.931e-07, -1.0, -3.544e-07, -5.309e-07, 1.0, 6.406e-07, -3.164e-07, 1.0, 6.845e-07, -3.918e-07, 1.0, 1.747e-07, -3.918e-07, 1.0, 1.747e-07, -4.108e-07, 1.0, 4.327e-07, -4.073e-07, 1.0, 3.69e-07, 6.44e-08, 1.0, 5.054e-07, 1.913e-07, 1.0, 5.888e-07, 3.694e-07, -1.0, -1.729e-07, 3.755e-07, -1.0, -2.226e-07, 4.073e-07, -1.0, -4.785e-07, 4.108e-07, -1.0, -5.071e-07, -3.82e-07, 1.0, 0.0, -3.83e-07, 1.0, 0.0, -4.048e-07, 1.0, 2.822e-07, -4.005e-07, 1.0, 1.908e-07, 4.005e-07, -1.0, -1.908e-07, 4.048e-07, -1.0, -2.822e-07, 3.83e-07, -1.0, 0.0, 3.82e-07, -1.0, 0.0, 3.82e-07, -1.0, 0.0, 3.83e-07, -1.0, 0.0, 4.043e-07, -1.0, -2.036e-07, 4.043e-07, -1.0, -2.036e-07, -4.296e-07, 1.0, -3.029e-07, -4.479e-07, 1.0, -2.295e-07, -4.13e-07, 1.0, -1.579e-08, -4.157e-07, 1.0, 3.94e-08, 4.157e-07, -1.0, -2.337e-07, 4.13e-07, -1.0, -2.077e-07, 6.38e-07, -1.0, -1.411e-07, 5.581e-07, -1.0, -9.538e-08, -4.811e-07, 1.0, -8.098e-08, -4.783e-07, 1.0, -2.009e-08, -4.851e-07, 1.0, 1.096e-07, -4.915e-07, 1.0, 7.443e-08, 6.205e-07, -1.0, -3.028e-08, 4.945e-07, -1.0, 8.94e-08, 5.303e-07, -1.0, 2.551e-08, 6.309e-07, -1.0, -7.824e-08, 3.84e-07, -1.0, -3.321e-07, 4.94e-07, -1.0, -3.519e-07, 3.918e-07, -1.0, -2.594e-07, 3.918e-07, -1.0, -2.594e-07, 5.008e-07, -1.0, -1.018e-06, 5.008e-07, -1.0, -1.018e-06, 6.045e-07, -1.0, -6.231e-07, 6.067e-07, -1.0, -7.012e-07, -2.126e-07, 3.995e-07, -1.0, -2.126e-07, 3.995e-07, -1.0, -6.377e-07, 5.166e-07, -1.0, -6.377e-07, 5.166e-07, -1.0, -6.377e-07, 5.166e-07, -1.0, -6.377e-07, 5.166e-07, -1.0, -2.126e-07, 4.908e-08, -1.0, -2.126e-07, 4.908e-08, -1.0, -8.351e-14, -9.33e-08, -1.0, -1.776e-13, -9.33e-08, -1.0, -1.594e-07, 1.745e-07, -1.0, -1.594e-07, 1.745e-07, -1.0, -6.979e-08, 2.181e-07, -1.0, -6.979e-08, 2.181e-07, -1.0, 1.428e-07, 2.181e-07, -1.0, 1.428e-07, 2.181e-07, -1.0, 3.72e-07, 2.032e-07, -1.0, 3.72e-07, 2.032e-07, -1.0, 1.063e-07, 2.032e-07, -1.0, 1.063e-07, 2.032e-07, -1.0, 0.0, 1.485e-07, -1.0, 0.0, 1.485e-07, -1.0, -2.126e-07, 3.77e-07, -1.0, -2.126e-07, 3.77e-07, -1.0, 2.126e-07, 1.485e-07, -1.0, 2.126e-07, 1.485e-07, -1.0, 2.126e-07, 0.0, -1.0, 2.126e-07, 0.0, -1.0, -1.063e-07, 2.032e-07, -1.0, -1.063e-07, 2.032e-07, -1.0, -3.886e-07, 2.032e-07, -1.0, -3.886e-07, 2.032e-07, -1.0, -3.886e-07, 2.032e-07, -1.0, -3.886e-07, 2.032e-07, -1.0, -1.229e-07, 0.0, -1.0, -1.229e-07, 0.0, -1.0, 5.314e-08, 2.032e-07, -1.0, 5.314e-08, 2.032e-07, -1.0, -1.063e-07, 3.777e-07, -1.0, -1.063e-07, 3.777e-07, -1.0, -2.126e-07, 4.06e-08, -1.0, -2.126e-07, 4.06e-08, -1.0, -6.119e-13, 9.88e-08, -1.0, -4.844e-13, 9.88e-08, -1.0, 2.126e-07, 4.324e-07, -1.0, 2.126e-07, 4.324e-07, -1.0, -2.126e-07, 3.995e-07, -1.0, -2.126e-07, 3.995e-07, -1.0, -2.126e-07, 4.908e-08, -1.0, -2.126e-07, 4.908e-08, -1.0, -1.776e-13, -9.33e-08, -1.0, -8.351e-14, -9.33e-08, -1.0, -1.594e-07, 1.745e-07, -1.0, -1.594e-07, 1.745e-07, -1.0, -6.979e-08, 2.181e-07, -1.0, -6.979e-08, 2.181e-07, -1.0, 1.428e-07, 2.181e-07, -1.0, 1.428e-07, 2.181e-07, -1.0, 3.72e-07, 2.032e-07, -1.0, 3.72e-07, 2.032e-07, -1.0, 1.063e-07, 2.032e-07, -1.0, 1.063e-07, 2.032e-07, -1.0, 0.0, 0.0, -1.0, 0.0, 0.0, -1.0, 0.0, 0.0, -1.0, 0.0, 0.0, -1.0, 0.0, 1.485e-07, -1.0, 0.0, 1.485e-07, -1.0, -2.126e-07, 3.77e-07, -1.0, -2.126e-07, 3.77e-07, -1.0, -2.126e-07, 4.569e-07, -1.0, -2.126e-07, 4.569e-07, -1.0, -2.126e-07, 4.569e-07, -1.0, -2.126e-07, 4.569e-07, -1.0, 0.0, 3.77e-07, -1.0, 0.0, 3.77e-07, -1.0, 0.0, 3.77e-07, -1.0, 0.0, 3.77e-07, -1.0, 2.126e-07, 1.485e-07, -1.0, 2.126e-07, 1.485e-07, -1.0, 2.126e-07, 0.0, -1.0, 2.126e-07, 0.0, -1.0, -1.063e-07, 2.032e-07, -1.0, -1.063e-07, 2.032e-07, -1.0, -1.229e-07, 0.0, -1.0, -1.229e-07, 0.0, -1.0, 5.314e-08, 2.032e-07, -1.0, 5.314e-08, 2.032e-07, -1.0, -1.063e-07, 3.777e-07, -1.0, -1.063e-07, 3.777e-07, -1.0, -2.126e-07, 4.06e-08, -1.0, -2.126e-07, 4.06e-08, -1.0, -4.844e-13, 9.88e-08, -1.0, -6.119e-13, 9.88e-08, -1.0, 2.126e-07, 4.324e-07, -1.0, 2.126e-07, 4.324e-07, -1.0])] * 3)])
me_cylinder_002 = bpy.data.meshes.new('Cylinder.002')
me_cylinder_002.from_pydata([(2.434e-07, -0.6638, 0.3259), (-2.736e-07, 0.6638, 0.3259), (1.64e-07, -0.4538, 0.7127), (-0.07704, -0.6638, 0.3259), (-0.1175, -0.4383, 0.7127), (-0.07704, 0.6638, 0.3259), (-0.1488, -0.6638, 0.3259), (-0.2269, -0.393, 0.7127), (-0.1488, 0.6638, 0.3259), (-0.2595, -0.6638, 0.2158), (-0.3209, -0.3209, 0.7127), (-0.2595, 0.6638, 0.2158), (-0.2595, -0.6638, 0.1526), (-0.393, -0.2269, 0.7127), (-0.2595, 0.6638, 0.1526), (-0.2595, -0.6638, 0.07898), (-0.4383, -0.1175, 0.7127), (-0.2595, 0.6638, 0.07898), (-0.2595, -0.6638, -1.156e-07), (-0.2595, 0.6638, 6.358e-08), (-0.4538, -2.386e-07, 0.7127), (-0.2595, -0.6638, -0.07898), (-0.2595, 0.6638, -0.07898), (-0.4383, 0.1175, 0.7127), (-0.2595, -0.6638, -0.1526), (-0.2595, 0.6638, -0.1526), (-0.393, 0.2269, 0.7127), (-0.2595, -0.6638, -0.2158), (-0.3209, 0.3209, 0.7127), (-0.2595, 0.6638, -0.2158), (-0.1488, -0.6638, -0.3259), (-0.2269, 0.393, 0.7127), (-0.1488, 0.6638, -0.3259), (-0.07704, -0.6638, -0.3259), (-0.1175, 0.4383, 0.7127), (-0.07704, 0.6638, -0.3259), (2.815e-07, -0.6638, -0.3259), (-2.364e-07, 0.6638, -0.3259), (-1.383e-07, 0.4538, 0.7127), (0.07704, -0.6638, -0.3259), (0.1175, 0.4383, 0.7127), (0.07704, 0.6638, -0.3259), (0.1488, -0.6638, -0.3259), (0.2269, 0.393, 0.7127), (0.1488, 0.6638, -0.3259), (0.2595, -0.6638, -0.2158), (0.3209, 0.3209, 0.7127), (0.2595, 0.6638, -0.2158), (0.2595, -0.6638, -0.1526), (0.393, 0.2269, 0.7127), (0.2595, 0.6638, -0.1526), (0.2595, -0.6638, -0.07898), (0.2595, 0.6638, -0.07898), (0.4383, 0.1175, 0.7127), (0.2595, -0.6638, -8.124e-08), (0.4538, 6.312e-08, 0.7127), (0.2595, 0.6638, 1.009e-07), (0.2595, -0.6638, 0.07898), (0.4383, -0.1175, 0.7127), (0.2595, 0.6638, 0.07898), (0.2595, -0.6638, 0.1526), (0.393, -0.2269, 0.7127), (0.2595, 0.6638, 0.1526), (0.2595, -0.6638, 0.2158), (0.3209, -0.3209, 0.7127), (0.2595, 0.6638, 0.2158), (0.1488, -0.6638, 0.3259), (0.2269, -0.393, 0.7127), (0.1488, 0.6638, 0.3259), (0.07704, -0.6638, 0.3259), (0.1175, -0.4383, 0.7127), (0.07704, 0.6638, 0.3259), (2.237e-07, -0.5843, 0.5843), (-0.1512, -0.5643, 0.5643), (-0.2921, -0.506, 0.506), (-0.4131, -0.4131, 0.4131), (-0.506, -0.2921, 0.2921), (-0.5643, -0.1512, 0.1512), (-0.5643, 0.1512, 0.1512), (-0.5843, -1.031e-07, 8.941e-08), (-0.506, 0.2921, 0.2921), (-0.4131, 0.4131, 0.4131), (-0.2921, 0.506, 0.506), (-0.1512, 0.5643, 0.5643), (-1.803e-07, 0.5843, 0.5843), (0.1512, 0.5643, 0.5643), (0.2921, 0.506, 0.506), (0.4131, 0.4131, 0.4131), (0.506, 0.2921, 0.2921), (0.5643, 0.1512, 0.1512), (0.5843, 2.387e-07, 8.941e-08), (0.5643, -0.1512, 0.1512), (0.506, -0.2921, 0.2921), (0.4131, -0.4131, 0.4131), (0.2921, -0.506, 0.506), (0.1512, -0.5643, 0.5643), (2.546e-07, -0.6638, 0.5843), (-0.1512, -0.6638, 0.5643), (-0.2921, -0.6638, 0.506), (-0.4131, -0.6638, 0.4131), (-0.2921, 0.6638, 0.506), (-0.4131, 0.6638, 0.4131), (-0.506, -0.6638, 0.2921), (-0.5643, -0.6638, 0.1512), (-0.506, 0.6638, 0.2921), (-0.5643, 0.6638, 0.1512), (-0.5843, -0.6638, -1.178e-07), (-0.5643, -0.6638, -0.1512), (-0.506, -0.6638, -0.2921), (-0.506, 0.6638, -0.2921), (-0.4131, 0.6638, -0.4131), (-0.4131, -0.6638, -0.4131), (-0.2921, -0.6638, -0.506), (-0.2921, 0.6638, -0.506), (-0.1512, -0.6638, -0.5643), (3.057e-07, -0.6638, -0.5843), (-0.1512, 0.6638, -0.5643), (-2.113e-07, 0.6638, -0.5843), (0.1512, 0.6638, -0.5643), (0.1512, -0.6638, -0.5643), (0.2921, -0.6638, -0.506), (0.2921, 0.6638, -0.506), (0.4131, -0.6638, -0.4131), (0.506, -0.6638, -0.2921), (0.4131, 0.6638, -0.4131), (0.506, 0.6638, -0.2921), (0.5643, -0.6638, -0.1512), (0.5843, -0.6638, -6.116e-08), (0.5643, -0.6638, 0.1512), (0.5843, 0.6638, 1.054e-07), (0.5643, 0.6638, 0.1512), (0.506, -0.6638, 0.2921), (0.4131, -0.6638, 0.4131), (0.506, 0.6638, 0.2921), (0.4131, 0.6638, 0.4131), (0.2921, -0.6638, 0.506), (0.1512, -0.6638, 0.5643), (0.2921, 0.6638, 0.506), (0.1512, 0.6638, 0.5643), (-2.623e-07, 0.6638, 0.5843), (-0.1512, 0.6638, 0.5643), (-0.5843, 0.6638, 4.881e-08), (-0.5643, 0.6638, -0.1512), (0.5643, 0.6638, -0.1512), (2.237e-07, -0.5843, 0.7127), (-0.1512, -0.5643, 0.7127), (-0.2921, -0.506, 0.7127), (-0.4131, -0.4131, 0.7127), (-0.506, -0.2921, 0.7127), (-0.5643, -0.1512, 0.7127), (-0.5843, -2.865e-07, 0.7127), (-0.5643, 0.1512, 0.7127), (-0.506, 0.2921, 0.7127), (-0.2921, 0.506, 0.7127), (-0.1512, 0.5643, 0.7127), (0.2921, 0.506, 0.7127), (0.4131, 0.4131, 0.7127), (0.506, 0.2921, 0.7127), (0.5643, 0.1512, 0.7127), (0.5843, 1.12e-07, 0.7127), (0.5643, -0.1512, 0.7127), (0.506, -0.2921, 0.7127), (0.4131, -0.4131, 0.7127), (0.2921, -0.506, 0.7127), (0.1512, -0.5643, 0.7127), (-0.4131, 0.4131, 0.7127), (-1.803e-07, 0.5843, 0.7127), (0.1512, 0.5643, 0.7127)], [], [(72, 73, 145, 144), (73, 74, 146, 145), (74, 75, 147, 146), (147, 75, 76, 148), (148, 76, 77, 149), (149, 77, 79, 150), (79, 78, 151, 150), (78, 80, 152, 151), (80, 81, 165, 152), (165, 81, 82, 153), (82, 83, 154, 153), (83, 84, 166, 154), (166, 84, 85, 167), (167, 85, 86, 155), (86, 87, 156, 155), (157, 156, 87, 88), (158, 157, 88, 89), (159, 158, 89, 90), (90, 91, 160, 159), (91, 92, 161, 160), (92, 93, 162, 161), (93, 94, 163, 162), (94, 95, 164, 163), (95, 72, 144, 164), (84, 83, 140, 139), (73, 72, 96, 97), (83, 82, 100, 140), (74, 73, 97, 98), (82, 81, 101, 100), (75, 74, 98, 99), (81, 80, 104, 101), (76, 75, 99, 102), (104, 80, 78, 105), (77, 76, 102, 103), (78, 79, 77, 103, 106, 141, 105), (106, 107, 142, 141), (107, 108, 109, 142), (108, 111, 110, 109), (111, 112, 113, 110), (112, 114, 116, 113), (114, 115, 117, 116), (115, 119, 118, 117), (119, 120, 121, 118), (120, 122, 124, 121), (122, 123, 125, 124), (123, 126, 143, 125), (126, 127, 129, 143), (128, 91, 90, 89, 130, 129, 127), (130, 89, 88, 133), (131, 92, 91, 128), (133, 88, 87, 134), (132, 93, 92, 131), (87, 86, 137, 134), (94, 93, 132, 135), (86, 85, 138, 137), (95, 94, 135, 136), (85, 84, 139, 138), (72, 95, 136, 96), (3, 97, 96, 0), (9, 99, 98, 6), (8, 100, 101, 11), (15, 103, 102, 12), (14, 104, 105, 17), (21, 107, 106, 18), (24, 108, 107, 21), (25, 109, 110, 29), (30, 112, 111, 27), (29, 110, 113, 32), (36, 115, 114, 33), (35, 116, 117, 37), (37, 117, 118, 41), (42, 120, 119, 39), (41, 118, 121, 44), (48, 123, 122, 45), (47, 124, 125, 50), (54, 127, 126, 51), (57, 128, 127, 54), (56, 129, 130, 59), (63, 132, 131, 60), (62, 133, 134, 65), (69, 136, 135, 66), (68, 137, 138, 71), (0, 96, 136, 69), (1, 139, 140, 5), (6, 98, 97, 3), (5, 140, 100, 8), (12, 102, 99, 9), (11, 101, 104, 14), (18, 106, 103, 15), (17, 105, 141, 19), (22, 142, 109, 25), (27, 111, 108, 24), (33, 114, 112, 30), (32, 113, 116, 35), (39, 119, 115, 36), (45, 122, 120, 42), (44, 121, 124, 47), (51, 126, 123, 48), (50, 125, 143, 52), (52, 143, 129, 56), (60, 131, 128, 57), (59, 130, 133, 62), (66, 135, 132, 63), (65, 134, 137, 68), (71, 138, 139, 1), (19, 141, 142, 22), (2, 144, 145, 4), (4, 145, 146, 7), (10, 147, 148, 13), (16, 149, 150, 20), (23, 151, 152, 26), (31, 153, 154, 34), (43, 155, 156, 46), (49, 157, 158, 53), (53, 158, 159, 55), (58, 160, 161, 61), (64, 162, 163, 67), (70, 164, 144, 2), (7, 146, 147, 10), (13, 148, 149, 16), (20, 150, 151, 23), (26, 152, 165, 28), (28, 165, 153, 31), (34, 154, 166, 38), (38, 166, 167, 40), (40, 167, 155, 43), (46, 156, 157, 49), (55, 159, 160, 58), (61, 161, 162, 64), (67, 163, 164, 70)])
me_cylinder_002.polygons.foreach_set('use_smooth', [True] * 130)
_k = set([(72, 73), (72, 95), (73, 74), (74, 75), (75, 76), (76, 77), (77, 79), (78, 79), (78, 80), (80, 81), (81, 82), (82, 83), (83, 84), (84, 85), (85, 86), (86, 87), (87, 88), (88, 89), (89, 90), (90, 91), (91, 92), (92, 93), (93, 94), (94, 95), (96, 97), (96, 136), (97, 98), (98, 99), (99, 102), (100, 101), (100, 140), (101, 104), (102, 103), (103, 106), (104, 105), (105, 141), (106, 107), (107, 108), (108, 111), (109, 110), (109, 142), (110, 113), (111, 112), (112, 114), (113, 116), (114, 115), (115, 119), (116, 117), (117, 118), (118, 121), (119, 120), (120, 122), (121, 124), (122, 123), (123, 126), (124, 125), (125, 143), (126, 127), (127, 128), (128, 131), (129, 130), (129, 143), (130, 133), (131, 132), (132, 135), (133, 134), (134, 137), (135, 136), (137, 138), (138, 139), (139, 140), (141, 142), (144, 145), (144, 164), (145, 146), (146, 147), (147, 148), (148, 149), (149, 150), (150, 151), (151, 152), (152, 165), (153, 154), (153, 165), (154, 166), (155, 156), (155, 167), (156, 157), (157, 158), (158, 159), (159, 160), (160, 161), (161, 162), (162, 163), (163, 164), (166, 167)])
me_cylinder_002.attributes.new('sharp_edge', 'BOOLEAN', 'EDGE').data.foreach_set('value', [ (min(e.vertices), max(e.vertices)) in _k for e in me_cylinder_002.edges])
_uv = me_cylinder_002.uv_layers.new(name='UVMap')
_uv.uv.foreach_set('vector', [1.0, 0.9099, 0.9583, 0.8959, 0.9583, 1.0, 1.0, 1.0, 0.9583, 0.8959, 0.9167, 0.855, 0.9167, 1.0, 0.9583, 1.0, 0.9167, 0.855, 0.875, 0.7898, 0.875, 1.0, 0.9167, 1.0, 0.875, 1.0, 0.875, 0.7898, 0.8333, 0.7049, 0.8333, 1.0, 0.8333, 1.0, 0.8333, 0.7049, 0.7917, 0.6061, 0.7917, 1.0, 0.7917, 1.0, 0.7917, 0.6061, 0.75, 0.5, 0.75, 1.0, 0.75, 0.5, 0.7083, 0.6061, 0.7083, 1.0, 0.75, 1.0, 0.7083, 0.6061, 0.6667, 0.7049, 0.6667, 1.0, 0.7083, 1.0, 0.6667, 0.7049, 0.625, 0.7898, 0.625, 1.0, 0.6667, 1.0, 0.625, 1.0, 0.625, 0.7898, 0.5833, 0.855, 0.5833, 1.0, 0.5833, 0.855, 0.5417, 0.8959, 0.5417, 1.0, 0.5833, 1.0, 0.5417, 0.8959, 0.5, 0.9099, 0.5, 1.0, 0.5417, 1.0, 0.5, 1.0, 0.5, 0.9099, 0.4583, 0.8959, 0.4583, 1.0, 0.4583, 1.0, 0.4583, 0.8959, 0.4167, 0.855, 0.4167, 1.0, 0.4167, 0.855, 0.375, 0.7898, 0.375, 1.0, 0.4167, 1.0, 0.3333, 1.0, 0.375, 1.0, 0.375, 0.7898, 0.3333, 0.7049, 0.2917, 1.0, 0.3333, 1.0, 0.3333, 0.7049, 0.2917, 0.6061, 0.25, 1.0, 0.2917, 1.0, 0.2917, 0.6061, 0.25, 0.5, 0.25, 0.5, 0.2083, 0.6061, 0.2083, 1.0, 0.25, 1.0, 0.2083, 0.6061, 0.1667, 0.7049, 0.1667, 1.0, 0.2083, 1.0, 0.1667, 0.7049, 0.125, 0.7898, 0.125, 1.0, 0.1667, 1.0, 0.125, 0.7898, 0.08333, 0.855, 0.08333, 1.0, 0.125, 1.0, 0.08333, 0.855, 0.04167, 0.8959, 0.04167, 1.0, 0.08333, 1.0, 0.04167, 0.8959, -1.863e-07, 0.9099, -1.863e-07, 1.0, 0.04167, 1.0, 1.0, 0.9701, 0.9583, 0.9626, 0.9583, 1.0, 1.0, 1.0, 0.9583, 0.5374, 1.0, 0.5299, 1.0, 0.5, 0.9583, 0.5, 0.9583, 0.9626, 0.9167, 0.9406, 0.9167, 1.0, 0.9583, 1.0, 0.9167, 0.5594, 0.9583, 0.5374, 0.9583, 0.5, 0.9167, 0.5, 0.9167, 0.9406, 0.875, 0.9056, 0.875, 1.0, 0.9167, 1.0, 0.875, 0.5944, 0.9167, 0.5594, 0.9167, 0.5, 0.875, 0.5, 0.875, 0.9056, 0.8333, 0.86, 0.8333, 1.0, 0.875, 1.0, 0.8333, 0.64, 0.875, 0.5944, 0.875, 0.5, 0.8333, 0.5, 0.8333, 1.0, 0.8333, 0.86, 0.7917, 0.807, 0.7917, 1.0, 0.7917, 0.693, 0.8333, 0.64, 0.8333, 0.5, 0.7917, 0.5, 0.7917, 0.807, 0.75, 0.75, 0.7917, 0.693, 0.7917, 0.5, 0.75, 0.5, 0.75, 1.0, 0.7917, 1.0, 0.75, 0.5, 0.7083, 0.5, 0.7083, 1.0, 0.75, 1.0, 0.7083, 0.5, 0.6667, 0.5, 0.6667, 1.0, 0.7083, 1.0, 0.6667, 0.5, 0.625, 0.5, 0.625, 1.0, 0.6667, 1.0, 0.625, 0.5, 0.5833, 0.5, 0.5833, 1.0, 0.625, 1.0, 0.5833, 0.5, 0.5417, 0.5, 0.5417, 1.0, 0.5833, 1.0, 0.5417, 0.5, 0.5, 0.5, 0.5, 1.0, 0.5417, 1.0, 0.5, 0.5, 0.4583, 0.5, 0.4583, 1.0, 0.5, 1.0, 0.4583, 0.5, 0.4167, 0.5, 0.4167, 1.0, 0.4583, 1.0, 0.4167, 0.5, 0.375, 0.5, 0.375, 1.0, 0.4167, 1.0, 0.375, 0.5, 0.3333, 0.5, 0.3333, 1.0, 0.375, 1.0, 0.3333, 0.5, 0.2917, 0.5, 0.2917, 1.0, 0.3333, 1.0, 0.2917, 0.5, 0.25, 0.5, 0.25, 1.0, 0.2917, 1.0, 0.2083, 0.5, 0.2083, 0.693, 0.25, 0.75, 0.2083, 0.807, 0.2083, 1.0, 0.25, 1.0, 0.25, 0.5, 0.2083, 1.0, 0.2083, 0.807, 0.1667, 0.86, 0.1667, 1.0, 0.1667, 0.5, 0.1667, 0.64, 0.2083, 0.693, 0.2083, 0.5, 0.1667, 1.0, 0.1667, 0.86, 0.125, 0.9056, 0.125, 1.0, 0.125, 0.5, 0.125, 0.5944, 0.1667, 0.64, 0.1667, 0.5, 0.125, 0.9056, 0.08333, 0.9406, 0.08333, 1.0, 0.125, 1.0, 0.08333, 0.5594, 0.125, 0.5944, 0.125, 0.5, 0.08333, 0.5, 0.08333, 0.9406, 0.04167, 0.9626, 0.04167, 1.0, 0.08333, 1.0, 0.04167, 0.5374, 0.08333, 0.5594, 0.08333, 0.5, 0.04167, 0.5, 0.04167, 0.9626, -1.863e-07, 0.9701, -1.863e-07, 1.0, 0.04167, 1.0, -1.863e-07, 0.5299, 0.04167, 0.5374, 0.04167, 0.5, -1.863e-07, 0.5, 0.7935, 0.4076, 0.8121, 0.4818, 0.75, 0.49, 0.75, 0.3915, 0.8688, 0.3827, 0.9197, 0.4197, 0.87, 0.4578, 0.834, 0.4015, 0.334, 0.3454, 0.37, 0.4578, 0.4197, 0.08029, 0.3688, 0.2634, 0.9123, 0.3306, 0.9818, 0.3121, 0.9578, 0.37, 0.8955, 0.3567, 0.3955, 0.2282, 0.4578, 0.13, 0.4818, 0.1879, 0.4123, 0.2328, 0.9123, 0.3306, 0.9818, 0.3121, 0.99, 0.25, 0.918, 0.3179, 0.8955, 0.3567, 0.9578, 0.37, 0.9818, 0.3121, 0.9123, 0.3306, 0.3955, 0.2282, 0.4578, 0.13, 0.4197, 0.08029, 0.3688, 0.2634, 0.834, 0.4015, 0.87, 0.4578, 0.9197, 0.4197, 0.8688, 0.3827, 0.3688, 0.2634, 0.4197, 0.08029, 0.37, 0.4578, 0.334, 0.3454, 0.75, 0.3915, 0.75, 0.49, 0.8121, 0.4818, 0.7935, 0.4076, 0.2935, 0.4028, 0.3121, 0.4818, 0.25, 0.49, 0.25, 0.4244, 0.25, 0.4244, 0.25, 0.49, 0.1879, 0.4818, 0.2065, 0.4261, 0.666, 0.2368, 0.63, 0.04215, 0.6879, 0.4818, 0.7065, 0.3314, 0.2065, 0.4261, 0.1879, 0.4818, 0.13, 0.4578, 0.166, 0.4145, 0.6045, 0.1933, 0.5422, 0.13, 0.5803, 0.08029, 0.6312, 0.1912, 0.1312, 0.3932, 0.08029, 0.4197, 0.04215, 0.37, 0.1045, 0.366, 0.582, 0.2212, 0.51, 0.25, 0.5182, 0.1879, 0.5877, 0.2108, 0.5877, 0.2108, 0.5182, 0.1879, 0.51, 0.25, 0.582, 0.2212, 0.08201, 0.3263, 0.01, 0.25, 0.01818, 0.3121, 0.08773, 0.3392, 0.6312, 0.1912, 0.5803, 0.08029, 0.5422, 0.13, 0.6045, 0.1933, 0.1045, 0.366, 0.04215, 0.37, 0.08029, 0.4197, 0.1312, 0.3932, 0.7065, 0.3314, 0.6879, 0.4818, 0.63, 0.04215, 0.666, 0.2368, 0.166, 0.4145, 0.13, 0.4578, 0.1879, 0.4818, 0.2065, 0.4261, 0.75, 0.3915, 0.75, 0.49, 0.6879, 0.4818, 0.7065, 0.3314, 0.25, 0.4244, 0.25, 0.49, 0.3121, 0.4818, 0.2935, 0.4028, 0.834, 0.4015, 0.87, 0.4578, 0.8121, 0.4818, 0.7935, 0.4076, 0.2935, 0.4028, 0.3121, 0.4818, 0.37, 0.4578, 0.334, 0.3454, 0.8955, 0.3567, 0.9578, 0.37, 0.9197, 0.4197, 0.8688, 0.3827, 0.3688, 0.2634, 0.4197, 0.08029, 0.4578, 0.13, 0.3955, 0.2282, 0.918, 0.3179, 0.99, 0.25, 0.9818, 0.3121, 0.9123, 0.3306, 0.4123, 0.2328, 0.4818, 0.1879, 0.49, 0.25, 0.418, 0.2403, 0.4123, 0.2328, 0.4818, 0.1879, 0.4578, 0.13, 0.3955, 0.2282, 0.8688, 0.3827, 0.9197, 0.4197, 0.9578, 0.37, 0.8955, 0.3567, 0.7935, 0.4076, 0.8121, 0.4818, 0.87, 0.4578, 0.834, 0.4015, 0.334, 0.3454, 0.37, 0.4578, 0.3121, 0.4818, 0.2935, 0.4028, 0.7065, 0.3314, 0.6879, 0.4818, 0.75, 0.49, 0.75, 0.3915, 0.6312, 0.1912, 0.5803, 0.08029, 0.63, 0.04215, 0.666, 0.2368, 0.166, 0.4145, 0.13, 0.4578, 0.08029, 0.4197, 0.1312, 0.3932, 0.5877, 0.2108, 0.5182, 0.1879, 0.5422, 0.13, 0.6045, 0.1933, 0.1045, 0.366, 0.04215, 0.37, 0.01818, 0.3121, 0.08773, 0.3392, 0.08773, 0.3392, 0.01818, 0.3121, 0.01, 0.25, 0.08201, 0.3263, 0.6045, 0.1933, 0.5422, 0.13, 0.5182, 0.1879, 0.5877, 0.2108, 0.08773, 0.3392, 0.01818, 0.3121, 0.04215, 0.37, 0.1045, 0.366, 0.666, 0.2368, 0.63, 0.04215, 0.5803, 0.08029, 0.6312, 0.1912, 0.1312, 0.3932, 0.08029, 0.4197, 0.13, 0.4578, 0.166, 0.4145, 0.2065, 0.4261, 0.1879, 0.4818, 0.25, 0.49, 0.25, 0.4244, 0.418, 0.2403, 0.49, 0.25, 0.4818, 0.1879, 0.4123, 0.2328, 0.25, 0.4364, 0.25, 0.49, 0.3121, 0.4818, 0.2982, 0.4301, 0.2982, 0.4301, 0.3121, 0.4818, 0.37, 0.4578, 0.3432, 0.4114, 0.3818, 0.3818, 0.4197, 0.4197, 0.4578, 0.37, 0.4114, 0.3432, 0.4301, 0.2982, 0.4818, 0.3121, 0.49, 0.25, 0.4364, 0.25, 0.4301, 0.2018, 0.4818, 0.1879, 0.4578, 0.13, 0.4114, 0.1568, 0.3432, 0.08856, 0.37, 0.04215, 0.3121, 0.01818, 0.2982, 0.06994, 0.1568, 0.08856, 0.13, 0.04215, 0.08029, 0.08029, 0.1182, 0.1182, 0.08856, 0.1568, 0.04215, 0.13, 0.01818, 0.1879, 0.06994, 0.2018, 0.06994, 0.2018, 0.01818, 0.1879, 0.01, 0.25, 0.06359, 0.25, 0.06994, 0.2982, 0.01818, 0.3121, 0.04215, 0.37, 0.08856, 0.3432, 0.1182, 0.3818, 0.08029, 0.4197, 0.13, 0.4578, 0.1568, 0.4114, 0.2018, 0.4301, 0.1879, 0.4818, 0.25, 0.49, 0.25, 0.4364, 0.3432, 0.4114, 0.37, 0.4578, 0.4197, 0.4197, 0.3818, 0.3818, 0.4114, 0.3432, 0.4578, 0.37, 0.4818, 0.3121, 0.4301, 0.2982, 0.4364, 0.25, 0.49, 0.25, 0.4818, 0.1879, 0.4301, 0.2018, 0.4114, 0.1568, 0.4578, 0.13, 0.4197, 0.08029, 0.3818, 0.1182, 0.3818, 0.1182, 0.4197, 0.08029, 0.37, 0.04215, 0.3432, 0.08856, 0.2982, 0.06994, 0.3121, 0.01818, 0.25, 0.01, 0.25, 0.06359, 0.25, 0.06359, 0.25, 0.01, 0.1879, 0.01818, 0.2018, 0.06994, 0.2018, 0.06994, 0.1879, 0.01818, 0.13, 0.04215, 0.1568, 0.08856, 0.1182, 0.1182, 0.08029, 0.08029, 0.04215, 0.13, 0.08856, 0.1568, 0.06359, 0.25, 0.01, 0.25, 0.01818, 0.3121, 0.06994, 0.2982, 0.08856, 0.3432, 0.04215, 0.37, 0.08029, 0.4197, 0.1182, 0.3818, 0.1568, 0.4114, 0.13, 0.4578, 0.1879, 0.4818, 0.2018, 0.4301])
me_cylinder_002.use_remesh_fix_poles = True
me_cylinder_002.use_remesh_preserve_attributes = False
me_cylinder_002.update()
me_cylinder_002.normals_split_custom_set([tuple(v) for v in zip(*[iter([-4.773e-07, 1.0, 0.0, 0.2774, 0.9607, 1.59e-07, 0.2588, 0.9659, 1.387e-07, -4.736e-07, 1.0, 0.0, 0.2774, 0.9607, 1.59e-07, 0.531, 0.8474, 1.006e-07, 0.5, 0.866, 1.387e-07, 0.2588, 0.9659, 1.387e-07, 0.531, 0.8474, 1.006e-07, 0.7409, 0.6716, 0.0, 0.7071, 0.7071, 0.0, 0.5, 0.866, 1.387e-07, 0.7071, 0.7071, 0.0, 0.7409, 0.6716, 0.0, 0.8935, 0.449, 3.607e-08, 0.866, 0.5, 2.508e-08, 0.866, 0.5, 2.508e-08, 0.8935, 0.449, 3.607e-08, 0.9803, 0.1973, 3.086e-08, 0.9659, 0.2588, 3.717e-08, 0.9659, 0.2588, 3.717e-08, 0.9803, 0.1973, 3.086e-08, 1.0, 2.855e-07, -5.672e-15, 1.0, 2.296e-07, -1.483e-14, 1.0, 2.855e-07, -5.672e-15, 0.9803, -0.1973, -2.436e-08, 0.9659, -0.2588, -2.462e-08, 1.0, 2.296e-07, -1.483e-14, 0.9803, -0.1973, -2.436e-08, 0.8935, -0.449, -3.715e-08, 0.866, -0.5, -4.675e-08, 0.9659, -0.2588, -2.462e-08, 0.8935, -0.449, -3.715e-08, 0.7409, -0.6716, -1.064e-07, 0.7071, -0.7071, -1.292e-07, 0.866, -0.5, -4.675e-08, 0.7071, -0.7071, -1.292e-07, 0.7409, -0.6716, -1.064e-07, 0.531, -0.8474, -1.21e-07, 0.5, -0.866, -9.497e-08, 0.531, -0.8474, -1.21e-07, 0.2774, -0.9607, -1.518e-07, 0.2588, -0.9659, -1.78e-07, 0.5, -0.866, -9.497e-08, 0.2774, -0.9607, -1.518e-07, 3.712e-07, -1.0, -5.107e-08, 3.827e-07, -1.0, -5.107e-08, 0.2588, -0.9659, -1.78e-07, 3.827e-07, -1.0, -5.107e-08, 3.712e-07, -1.0, -5.107e-08, -0.2774, -0.9608, 2.673e-07, -0.2588, -0.9659, 2.656e-07, -0.2588, -0.9659, 2.656e-07, -0.2774, -0.9608, 2.673e-07, -0.531, -0.8474, 3.86e-08, -0.5, -0.866, 9.008e-08, -0.531, -0.8474, 3.86e-08, -0.7409, -0.6716, -7.738e-08, -0.7071, -0.7071, -8.286e-08, -0.5, -0.866, 9.008e-08, -0.866, -0.5, -5.302e-08, -0.7071, -0.7071, -8.286e-08, -0.7409, -0.6716, -7.738e-08, -0.8935, -0.449, -4.616e-08, -0.9659, -0.2588, -2.787e-08, -0.866, -0.5, -5.302e-08, -0.8935, -0.449, -4.616e-08, -0.9803, -0.1973, -2.314e-08, -1.0, -2.249e-07, 5.703e-16, -0.9659, -0.2588, -2.787e-08, -0.9803, -0.1973, -2.314e-08, -1.0, -2.426e-07, -1.702e-15, -1.0, -2.426e-07, -1.702e-15, -0.9803, 0.1973, 2.314e-08, -0.9659, 0.2588, 2.787e-08, -1.0, -2.249e-07, 5.703e-16, -0.9803, 0.1973, 2.314e-08, -0.8935, 0.449, 2.705e-08, -0.866, 0.5, 1.881e-08, -0.9659, 0.2588, 2.787e-08, -0.8935, 0.449, 2.705e-08, -0.7409, 0.6716, 3.047e-08, -0.7071, 0.7071, 4.865e-08, -0.866, 0.5, 1.881e-08, -0.7409, 0.6716, 3.047e-08, -0.531, 0.8474, 6.197e-08, -0.5, 0.866, 4.865e-08, -0.7071, 0.7071, 4.865e-08, -0.531, 0.8474, 6.197e-08, -0.2774, 0.9607, 0.0, -0.2588, 0.9659, 0.0, -0.5, 0.866, 4.865e-08, -0.2774, 0.9607, 0.0, -4.773e-07, 1.0, 0.0, -4.736e-07, 1.0, 0.0, -0.2588, 0.9659, 0.0, -1.547e-07, -7.586e-14, -1.0, 0.2774, 2.326e-07, -0.9607, 0.2588, 2.15e-07, -0.9659, -6.698e-08, -1.369e-14, -1.0, 0.2774, 2.105e-07, -0.9607, 8.838e-08, 1.054e-14, -1.0, 9.09e-08, 1.141e-14, -1.0, 0.2588, 1.891e-07, -0.9659, 0.2774, 2.326e-07, -0.9607, 0.531, 3.52e-07, -0.8474, 0.5, 3.486e-07, -0.866, 0.2588, 2.15e-07, -0.9659, 0.531, 3.52e-07, -0.8474, 0.2774, 2.105e-07, -0.9607, 0.2588, 1.891e-07, -0.9659, 0.5, 3.486e-07, -0.866, 0.531, 3.52e-07, -0.8474, 0.7409, 3.848e-07, -0.6716, 0.7071, 3.789e-07, -0.7071, 0.5, 3.486e-07, -0.866, 0.7409, 4.391e-07, -0.6716, 0.531, 3.52e-07, -0.8474, 0.5, 3.486e-07, -0.866, 0.7071, 4.185e-07, -0.7071, 0.7409, 3.848e-07, -0.6716, 0.8935, 3.922e-07, -0.449, 0.866, 3.938e-07, -0.5, 0.7071, 3.789e-07, -0.7071, 0.8935, 4.532e-07, -0.449, 0.7409, 4.391e-07, -0.6716, 0.7071, 4.185e-07, -0.7071, 0.866, 4.604e-07, -0.5, 0.866, 3.938e-07, -0.5, 0.8935, 3.922e-07, -0.449, 0.9803, 3.182e-07, -0.1973, 0.9659, 3.425e-07, -0.2588, 0.9803, 3.322e-07, -0.1973, 0.8935, 4.532e-07, -0.449, 0.866, 4.604e-07, -0.5, 0.9659, 3.695e-07, -0.2588, 0.9803, 3.182e-07, -0.1973, 0.9914, 2.907e-07, -0.1305, 0.9803, 3.322e-07, -0.1973, 0.9659, 3.695e-07, -0.2588, 1.0, 2.951e-07, -1.435e-08, 1.0, 2.951e-07, 4.784e-08, 0.9659, 3.425e-07, -0.2588, 1.0, 2.951e-07, -1.435e-08, 0.9659, 2.969e-07, 0.2588, 0.9659, 2.969e-07, 0.2588, 1.0, 2.951e-07, 4.784e-08, 0.9659, 2.969e-07, 0.2588, 0.866, 2.598e-07, 0.5, 0.866, 2.598e-07, 0.5, 0.9659, 2.969e-07, 0.2588, 0.866, 2.598e-07, 0.5, 0.7071, 1.856e-07, 0.7071, 0.7071, 1.856e-07, 0.7071, 0.866, 2.598e-07, 0.5, 0.7071, 1.856e-07, 0.7071, 0.5, 6.727e-08, 0.866, 0.5, 6.727e-08, 0.866, 0.7071, 1.856e-07, 0.7071, 0.5, 6.727e-08, 0.866, 0.2588, -8.264e-08, 0.9659, 0.2588, -8.264e-08, 0.9659, 0.5, 6.727e-08, 0.866, 0.2588, -8.264e-08, 0.9659, -9.09e-08, -2.021e-07, 1.0, -8.611e-08, -2.021e-07, 1.0, 0.2588, -8.264e-08, 0.9659, -9.09e-08, -2.021e-07, 1.0, -0.2588, -2.865e-07, 0.9659, -0.2588, -2.865e-07, 0.9659, -8.611e-08, -2.021e-07, 1.0, -0.2588, -2.865e-07, 0.9659, -0.5, -3.364e-07, 0.866, -0.5, -3.364e-07, 0.866, -0.2588, -2.865e-07, 0.9659, -0.5, -3.364e-07, 0.866, -0.7071, -3.897e-07, 0.7071, -0.7071, -3.897e-07, 0.7071, -0.5, -3.364e-07, 0.866, -0.7071, -3.897e-07, 0.7071, -0.866, -4.175e-07, 0.5, -0.866, -4.175e-07, 0.5, -0.7071, -3.897e-07, 0.7071, -0.866, -4.175e-07, 0.5, -0.9659, -3.711e-07, 0.2588, -0.9659, -3.711e-07, 0.2588, -0.866, -4.175e-07, 0.5, -0.9659, -3.711e-07, 0.2588, -1.0, -3.332e-07, -2.87e-08, -1.0, -3.332e-07, -1.914e-08, -0.9659, -3.711e-07, 0.2588, -0.9659, -2.975e-07, -0.2588, -0.9803, -3.136e-07, -0.1973, -0.9914, -3.295e-07, -0.1305, -0.9803, -3.336e-07, -0.1973, -0.9659, -3.36e-07, -0.2588, -1.0, -3.332e-07, -1.914e-08, -1.0, -3.332e-07, -2.87e-08, -0.9659, -3.36e-07, -0.2588, -0.9803, -3.336e-07, -0.1973, -0.8935, -2.971e-07, -0.449, -0.866, -2.645e-07, -0.5, -0.866, -2.463e-07, -0.5, -0.8935, -2.531e-07, -0.449, -0.9803, -3.136e-07, -0.1973, -0.9659, -2.975e-07, -0.2588, -0.866, -2.645e-07, -0.5, -0.8935, -2.971e-07, -0.449, -0.7409, -1.297e-07, -0.6716, -0.7071, -9.462e-08, -0.7071, -0.7071, -2.356e-07, -0.7071, -0.7409, -2.332e-07, -0.6716, -0.8935, -2.531e-07, -0.449, -0.866, -2.463e-07, -0.5, -0.7409, -1.297e-07, -0.6716, -0.531, 1.736e-08, -0.8474, -0.5, 2.395e-08, -0.866, -0.7071, -9.462e-08, -0.7071, -0.531, -1.189e-07, -0.8474, -0.7409, -2.332e-07, -0.6716, -0.7071, -2.356e-07, -0.7071, -0.5, -7.275e-08, -0.866, -0.531, 1.736e-08, -0.8474, -0.2774, -1.293e-08, -0.9607, -0.2588, -2.339e-08, -0.9659, -0.5, 2.395e-08, -0.866, -0.2774, 3.655e-08, -0.9607, -0.531, -1.189e-07, -0.8474, -0.5, -7.275e-08, -0.866, -0.2588, 2.638e-08, -0.9659, -0.2774, -1.293e-08, -0.9607, -1.547e-07, -7.586e-14, -1.0, -6.698e-08, -1.369e-14, -1.0, -0.2588, -2.339e-08, -0.9659, 8.838e-08, 1.054e-14, -1.0, -0.2774, 3.655e-08, -0.9607, -0.2588, 2.638e-08, -0.9659, 9.09e-08, 1.141e-14, -1.0, -3.126e-07, 1.0, 1.775e-07, -3.191e-07, 1.0, 2.258e-07, -3.918e-07, 1.0, 4.539e-07, -3.918e-07, 1.0, 4.539e-07, -4.108e-07, 1.0, 2.536e-07, -4.073e-07, 1.0, 2.393e-07, -3.755e-07, 1.0, 3.084e-07, -3.694e-07, 1.0, 3.376e-07, 6.975e-08, -1.0, -2.429e-07, 2.717e-07, -1.0, -6.026e-08, 5.237e-07, -1.0, -1.902e-07, 3.394e-07, -1.0, -4.933e-07, -3.82e-07, 1.0, 2.337e-07, -3.83e-07, 1.0, 2.077e-07, -4.048e-07, 1.0, 1.411e-07, -4.005e-07, 1.0, 9.538e-08, 5.002e-07, -1.0, -7.858e-08, 3.666e-07, -1.0, -3.348e-07, 5.758e-07, -1.0, -1.919e-07, 5.503e-07, -1.0, -2.731e-07, -3.186e-07, 1.0, 5.463e-07, -2.837e-07, 1.0, 3.838e-07, -4.631e-07, 1.0, 1.018e-06, -4.631e-07, 1.0, 1.018e-06, -1.73e-07, 1.0, -6.058e-07, -2.535e-07, 1.0, -4.589e-07, -2.837e-07, 1.0, 3.838e-07, -3.186e-07, 1.0, 5.463e-07, 6.298e-07, -1.0, 2.861e-07, 6.503e-07, -1.0, 4.232e-07, 5.425e-07, -1.0, 6.083e-07, 5.975e-07, -1.0, 6.863e-07, -1.042e-06, 1.0, 4.213e-07, -9.183e-07, 1.0, 3.74e-07, -4.851e-07, 1.0, 1.096e-07, -4.915e-07, 1.0, 7.443e-08, 5.975e-07, -1.0, 6.863e-07, 5.425e-07, -1.0, 6.083e-07, 4.395e-07, -1.0, -4.018e-08, 4.509e-07, -1.0, -1.62e-07, -3.918e-07, 1.0, 1.747e-07, -3.918e-07, 1.0, 1.747e-07, -4.954e-07, 1.0, 2.38e-07, -2.749e-07, 1.0, 1.594e-07, 4.931e-07, -1.0, -3.544e-07, 4.926e-07, -1.0, -3.971e-07, 3.918e-07, -1.0, -2.933e-07, 3.918e-07, -1.0, -2.933e-07, 3.918e-07, -1.0, -2.933e-07, 3.918e-07, -1.0, -2.933e-07, 3.191e-07, -1.0, -1.892e-07, 3.126e-07, -1.0, -2.319e-07, 1.913e-07, 1.0, 5.888e-07, 6.44e-08, 1.0, 5.054e-07, -3.164e-07, 1.0, 6.845e-07, -5.309e-07, 1.0, 6.406e-07, 3.126e-07, -1.0, -2.319e-07, 3.191e-07, -1.0, -1.892e-07, 3.755e-07, -1.0, -2.226e-07, 3.694e-07, -1.0, -1.729e-07, -4.005e-07, 1.0, 1.908e-07, -4.048e-07, 1.0, 2.822e-07, -4.073e-07, 1.0, 3.69e-07, -4.108e-07, 1.0, 4.327e-07, 4.108e-07, -1.0, -5.071e-07, 4.073e-07, -1.0, -4.785e-07, 4.048e-07, -1.0, -2.822e-07, 4.005e-07, -1.0, -1.908e-07, -4.043e-07, 1.0, 2.036e-07, -4.043e-07, 1.0, 2.036e-07, -3.83e-07, 1.0, 0.0, -3.82e-07, 1.0, 0.0, -4.157e-07, 1.0, 3.94e-08, -4.13e-07, 1.0, -1.579e-08, -4.043e-07, 1.0, 2.036e-07, -4.043e-07, 1.0, 2.036e-07, 4.043e-07, -1.0, -2.036e-07, 4.043e-07, -1.0, -2.036e-07, 4.13e-07, -1.0, -2.077e-07, 4.157e-07, -1.0, -2.337e-07, -4.915e-07, 1.0, 7.443e-08, -4.851e-07, 1.0, 1.096e-07, -4.479e-07, 1.0, -2.295e-07, -4.296e-07, 1.0, -3.029e-07, 5.581e-07, -1.0, -9.538e-08, 6.38e-07, -1.0, -1.411e-07, 4.945e-07, -1.0, 8.94e-08, 6.205e-07, -1.0, -3.028e-08, -4.931e-07, 1.0, 4.228e-07, -4.926e-07, 1.0, 2.909e-07, -4.783e-07, 1.0, -2.009e-08, -4.811e-07, 1.0, -8.098e-08, 6.309e-07, -1.0, -7.824e-08, 5.303e-07, -1.0, 2.551e-08, 4.94e-07, -1.0, -3.519e-07, 3.84e-07, -1.0, -3.321e-07, -3.918e-07, 1.0, 4.539e-07, -3.918e-07, 1.0, 4.539e-07, -4.926e-07, 1.0, 2.909e-07, -4.931e-07, 1.0, 4.228e-07, 3.918e-07, -1.0, -2.594e-07, 3.918e-07, -1.0, -2.594e-07, 6.57e-08, -1.0, -5.777e-07, 2.236e-07, -1.0, -5.097e-07, -3.694e-07, 1.0, 3.376e-07, -3.755e-07, 1.0, 3.084e-07, -3.191e-07, 1.0, 2.258e-07, -3.126e-07, 1.0, 1.775e-07, 2.236e-07, -1.0, -5.097e-07, 6.57e-08, -1.0, -5.777e-07, 2.717e-07, -1.0, -6.026e-08, 6.975e-08, -1.0, -2.429e-07, -4.005e-07, 1.0, 9.538e-08, -4.048e-07, 1.0, 1.411e-07, -4.073e-07, 1.0, 2.393e-07, -4.108e-07, 1.0, 2.536e-07, 3.394e-07, -1.0, -4.933e-07, 5.237e-07, -1.0, -1.902e-07, 3.666e-07, -1.0, -3.348e-07, 5.002e-07, -1.0, -7.858e-08, -4.631e-07, 1.0, 1.018e-06, -4.631e-07, 1.0, 1.018e-06, -3.83e-07, 1.0, 2.077e-07, -3.82e-07, 1.0, 2.337e-07, 5.503e-07, -1.0, -2.731e-07, 5.758e-07, -1.0, -1.919e-07, 5.008e-07, -1.0, -1.018e-06, 5.008e-07, -1.0, -1.018e-06, 6.067e-07, -1.0, -7.012e-07, 6.045e-07, -1.0, -6.231e-07, 6.503e-07, -1.0, 4.232e-07, 6.298e-07, -1.0, 2.861e-07, -4.915e-07, 1.0, 7.443e-08, -4.851e-07, 1.0, 1.096e-07, -2.535e-07, 1.0, -4.589e-07, -1.73e-07, 1.0, -6.058e-07, -2.749e-07, 1.0, 1.594e-07, -4.954e-07, 1.0, 2.38e-07, -9.183e-07, 1.0, 3.74e-07, -1.042e-06, 1.0, 4.213e-07, 4.509e-07, -1.0, -1.62e-07, 4.395e-07, -1.0, -4.018e-08, 4.926e-07, -1.0, -3.971e-07, 4.931e-07, -1.0, -3.544e-07, -5.309e-07, 1.0, 6.406e-07, -3.164e-07, 1.0, 6.845e-07, -3.918e-07, 1.0, 1.747e-07, -3.918e-07, 1.0, 1.747e-07, -4.108e-07, 1.0, 4.327e-07, -4.073e-07, 1.0, 3.69e-07, 6.44e-08, 1.0, 5.054e-07, 1.913e-07, 1.0, 5.888e-07, 3.694e-07, -1.0, -1.729e-07, 3.755e-07, -1.0, -2.226e-07, 4.073e-07, -1.0, -4.785e-07, 4.108e-07, -1.0, -5.071e-07, -3.82e-07, 1.0, 0.0, -3.83e-07, 1.0, 0.0, -4.048e-07, 1.0, 2.822e-07, -4.005e-07, 1.0, 1.908e-07, 4.005e-07, -1.0, -1.908e-07, 4.048e-07, -1.0, -2.822e-07, 3.83e-07, -1.0, 0.0, 3.82e-07, -1.0, 0.0, 3.82e-07, -1.0, 0.0, 3.83e-07, -1.0, 0.0, 4.043e-07, -1.0, -2.036e-07, 4.043e-07, -1.0, -2.036e-07, -4.296e-07, 1.0, -3.029e-07, -4.479e-07, 1.0, -2.295e-07, -4.13e-07, 1.0, -1.579e-08, -4.157e-07, 1.0, 3.94e-08, 4.157e-07, -1.0, -2.337e-07, 4.13e-07, -1.0, -2.077e-07, 6.38e-07, -1.0, -1.411e-07, 5.581e-07, -1.0, -9.538e-08, -4.811e-07, 1.0, -8.098e-08, -4.783e-07, 1.0, -2.009e-08, -4.851e-07, 1.0, 1.096e-07, -4.915e-07, 1.0, 7.443e-08, 6.205e-07, -1.0, -3.028e-08, 4.945e-07, -1.0, 8.94e-08, 5.303e-07, -1.0, 2.551e-08, 6.309e-07, -1.0, -7.824e-08, 3.84e-07, -1.0, -3.321e-07, 4.94e-07, -1.0, -3.519e-07, 3.918e-07, -1.0, -2.594e-07, 3.918e-07, -1.0, -2.594e-07, 5.008e-07, -1.0, -1.018e-06, 5.008e-07, -1.0, -1.018e-06, 6.045e-07, -1.0, -6.231e-07, 6.067e-07, -1.0, -7.012e-07, -2.126e-07, 3.995e-07, -1.0, -2.126e-07, 3.995e-07, -1.0, -6.377e-07, 5.166e-07, -1.0, -6.377e-07, 5.166e-07, -1.0, -6.377e-07, 5.166e-07, -1.0, -6.377e-07, 5.166e-07, -1.0, -2.126e-07, 4.908e-08, -1.0, -2.126e-07, 4.908e-08, -1.0, -8.351e-14, -9.33e-08, -1.0, -1.776e-13, -9.33e-08, -1.0, -1.594e-07, 1.745e-07, -1.0, -1.594e-07, 1.745e-07, -1.0, -6.979e-08, 2.181e-07, -1.0, -6.979e-08, 2.181e-07, -1.0, 1.428e-07, 2.181e-07, -1.0, 1.428e-07, 2.181e-07, -1.0, 3.72e-07, 2.032e-07, -1.0, 3.72e-07, 2.032e-07, -1.0, 1.063e-07, 2.032e-07, -1.0, 1.063e-07, 2.032e-07, -1.0, 0.0, 1.485e-07, -1.0, 0.0, 1.485e-07, -1.0, -2.126e-07, 3.77e-07, -1.0, -2.126e-07, 3.77e-07, -1.0, 2.126e-07, 1.485e-07, -1.0, 2.126e-07, 1.485e-07, -1.0, 2.126e-07, 0.0, -1.0, 2.126e-07, 0.0, -1.0, -1.063e-07, 2.032e-07, -1.0, -1.063e-07, 2.032e-07, -1.0, -3.886e-07, 2.032e-07, -1.0, -3.886e-07, 2.032e-07, -1.0, -3.886e-07, 2.032e-07, -1.0, -3.886e-07, 2.032e-07, -1.0, -1.229e-07, 0.0, -1.0, -1.229e-07, 0.0, -1.0, 5.314e-08, 2.032e-07, -1.0, 5.314e-08, 2.032e-07, -1.0, -1.063e-07, 3.777e-07, -1.0, -1.063e-07, 3.777e-07, -1.0, -2.126e-07, 4.06e-08, -1.0, -2.126e-07, 4.06e-08, -1.0, -6.119e-13, 9.88e-08, -1.0, -4.844e-13, 9.88e-08, -1.0, 2.126e-07, 4.324e-07, -1.0, 2.126e-07, 4.324e-07, -1.0, -2.126e-07, 3.995e-07, -1.0, -2.126e-07, 3.995e-07, -1.0, -2.126e-07, 4.908e-08, -1.0, -2.126e-07, 4.908e-08, -1.0, -1.776e-13, -9.33e-08, -1.0, -8.351e-14, -9.33e-08, -1.0, -1.594e-07, 1.745e-07, -1.0, -1.594e-07, 1.745e-07, -1.0, -6.979e-08, 2.181e-07, -1.0, -6.979e-08, 2.181e-07, -1.0, 1.428e-07, 2.181e-07, -1.0, 1.428e-07, 2.181e-07, -1.0, 3.72e-07, 2.032e-07, -1.0, 3.72e-07, 2.032e-07, -1.0, 1.063e-07, 2.032e-07, -1.0, 1.063e-07, 2.032e-07, -1.0, 0.0, 0.0, -1.0, 0.0, 0.0, -1.0, 0.0, 0.0, -1.0, 0.0, 0.0, -1.0, 0.0, 1.485e-07, -1.0, 0.0, 1.485e-07, -1.0, -2.126e-07, 3.77e-07, -1.0, -2.126e-07, 3.77e-07, -1.0, -2.126e-07, 4.569e-07, -1.0, -2.126e-07, 4.569e-07, -1.0, -2.126e-07, 4.569e-07, -1.0, -2.126e-07, 4.569e-07, -1.0, 0.0, 3.77e-07, -1.0, 0.0, 3.77e-07, -1.0, 0.0, 3.77e-07, -1.0, 0.0, 3.77e-07, -1.0, 2.126e-07, 1.485e-07, -1.0, 2.126e-07, 1.485e-07, -1.0, 2.126e-07, 0.0, -1.0, 2.126e-07, 0.0, -1.0, -1.063e-07, 2.032e-07, -1.0, -1.063e-07, 2.032e-07, -1.0, -1.229e-07, 0.0, -1.0, -1.229e-07, 0.0, -1.0, 5.314e-08, 2.032e-07, -1.0, 5.314e-08, 2.032e-07, -1.0, -1.063e-07, 3.777e-07, -1.0, -1.063e-07, 3.777e-07, -1.0, -2.126e-07, 4.06e-08, -1.0, -2.126e-07, 4.06e-08, -1.0, -4.844e-13, 9.88e-08, -1.0, -6.119e-13, 9.88e-08, -1.0, 2.126e-07, 4.324e-07, -1.0, 2.126e-07, 4.324e-07, -1.0])] * 3)])

# ---- objects
ob_light = bpy.data.objects.new('Light', light_light)
ob_camera = bpy.data.objects.new('Camera', cam_camera)
ob_freeiva = bpy.data.objects.new('FreeIva', None)
ob_shell = bpy.data.objects.new('shell', me_cylinder)
ob_shellcollider = bpy.data.objects.new('shellCollider', me_cylinder_002)

# ---- transforms, parenting, visibility, modifiers, constraints
ob_light.location = (4.076, 1.005, 5.904)
ob_light.rotation_euler = (0.6503, 0.05522, 1.866)
ob_light.lock_rotations_4d = False
ob_light.empty_display_type = 'ARROWS'
ob_light.color = (0.0, 0.0, 0.0, 0.0)
ob_light.lineart.crease_threshold = 0.0
ob_camera.location = (7.359, -6.926, 4.958)
ob_camera.rotation_euler = (1.109, 0.0, 0.8149)
ob_camera.lock_rotations_4d = False
ob_camera.empty_display_type = 'ARROWS'
ob_camera.color = (0.0, 0.0, 0.0, 0.0)
ob_camera.display_type = 'WIRE'
ob_camera.lineart.crease_threshold = 0.0
ob_freeiva.location = (0.0, 0.0, 0.0)
ob_shell.parent = ob_freeiva
ob_shell.location = (0.0, 0.0, 0.0)
ob_shellcollider.parent = ob_freeiva
ob_shellcollider.location = (0.0, 0.0, 0.0)

# ---- collection membership
col_collection.objects.link(ob_light)
col_collection.objects.link(ob_camera)
col_collection.objects.link(ob_freeiva)
col_collection.objects.link(ob_shell)
col_collection.objects.link(ob_shellcollider)

# ---- scene / render settings (as saved in the file)
scene.camera = ob_camera
scene.frame_start = 1; scene.frame_end = 250; scene.frame_set(1)
scene.render.engine = 'BLENDER_EEVEE_NEXT'
scene.cycles.sampling_pattern = 'TABULATED_SOBOL'
scene.cycles.use_light_tree = False
scene.view_settings.view_transform = 'Filmic'
bpy.context.view_layer.update()
